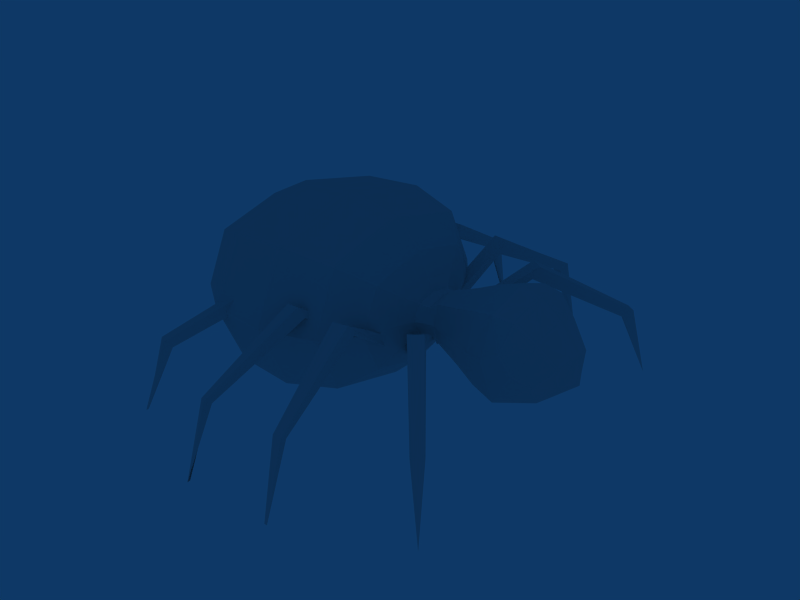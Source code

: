 # Source: spider_queen.blend  (saved by Blender 2.41.0; exported with 4.5.12 LTS)
import bpy
from mathutils import Matrix  # noqa: F401  (used for matrix-valued properties, if any)

bpy.ops.wm.read_factory_settings(use_empty=True)
scene = bpy.context.scene
scene.name = 'Scene'

# ---- collections
col_collection_1 = bpy.data.collections.new('Collection 1'); scene.collection.children.link(col_collection_1)
col_collection_1.hide_render = True
col_collection_1.hide_viewport = True
col_collection_2 = bpy.data.collections.new('Collection 2'); scene.collection.children.link(col_collection_2)
col_collection_3 = bpy.data.collections.new('Collection 3'); scene.collection.children.link(col_collection_3)

# ---- world
world_world = bpy.data.worlds.new('World'); scene.world = world_world
world_world.color = (0.05656, 0.2208, 0.4)
world_world.use_sun_shadow = False
world_world.sun_shadow_jitter_overblur = 0.0
world_world.cycles.sampling_method = 'MANUAL'
world_world.cycles.sample_map_resolution = 256

# ---- meshes
me_meshcorpse = bpy.data.meshes.new('MeshCorpse')
me_meshcorpse.from_pydata([(-0.1092, 0.1708, -0.5047), (0.09684, 0.1708, -0.5047), (-0.06395, 0.03467, -0.5684), (0.05827, 0.03467, -0.5684), (-0.1622, 0.07304, -0.4604), (-0.1316, 0.2272, -0.4437), (0.1176, 0.2272, -0.4437), (0.1494, 0.07304, -0.4604), (-0.006105, 0.2034, -0.5194), (-0.08003, 0.1004, -0.5683), (0.07247, 0.1004, -0.5683), (-0.001744, 0.029, -0.5999), (-0.006977, 0.2575, -0.4497), (-0.1803, 0.1362, -0.4259), (-0.1297, 0.044, -0.5165), (-0.003488, 0.1192, -0.5856), (0.1664, 0.1362, -0.4259), (0.1203, 0.044, -0.5165), (0.1203, 0.044, -0.5165), (0.005097, 0.3165, 0.6184), (-0.003488, -0.04325, -0.5141), (-0.1297, 0.044, -0.5165), (-0.008602, -0.07075, -0.3034), (0.1523, 0.09338, -0.3034), (-0.008602, 0.2575, -0.3034), (-0.1695, 0.09337, -0.3034), (-0.008602, 0.005625, -0.1279), (-0.09733, 0.09338, -0.1279), (-0.008602, 0.1811, -0.1279), (0.08012, 0.09337, -0.1279), (-0.2607, 0.09374, -0.006568), (0.003367, 0.2858, -0.006568), (0.2674, 0.09374, -0.006568), (0.003367, -0.09833, -0.006568), (-0.001462, 0.02638, -0.06352), (0.09419, 0.09374, -0.06352), (-0.09712, 0.09374, -0.06352), (-0.001462, 0.1611, -0.06352), (0.005097, 0.4134, 0.2654), (0.4412, 0.09498, 0.2654), (-0.431, 0.09498, 0.2654), (0.005097, -0.2234, 0.2654), (0.005097, 0.08806, 0.7429), (0.3152, 0.09152, 0.6184), (0.005097, -0.1334, 0.6184), (-0.305, 0.09152, 0.6184), (-0.001744, 0.029, -0.5999), (0.08872, -0.02144, -0.5147), (0.1121, -0.02972, -0.3034), (-0.09628, -0.02144, -0.5147), (-0.006511, -0.08175, -0.3935), (-0.009414, -0.03378, -0.2222), (-0.1293, -0.02972, -0.3034), (0.1737, 0.1049, -0.3714), (0.1164, 0.09256, -0.2222), (0.1121, 0.2165, -0.3034), (-0.1884, 0.1049, -0.3714), (-0.007383, 0.277, -0.3774), (-0.1352, 0.09256, -0.2222), (-0.009414, 0.2189, -0.2222), (-0.1293, 0.2165, -0.3034), (0.1518, 0.09313, -0.04256), (0.001294, -0.01499, -0.04256), (0.001294, 0.2012, -0.04256), (-0.1492, 0.09313, -0.04256), (0.07028, 0.04322, -0.06352), (0.07028, 0.1443, -0.06352), (0.08536, 0.09427, -0.0985), (-0.0732, 0.04322, -0.06352), (-0.004348, 0.03164, -0.0985), (-0.0732, 0.1443, -0.06352), (-0.004348, 0.1569, -0.0985), (-0.09406, 0.09427, -0.0985), (0.3832, 0.09467, 0.08316), (0.004665, 0.3711, 0.08316), (0.004665, -0.1818, 0.08316), (-0.3739, 0.09467, 0.08316), (0.3321, 0.3338, 0.2654), (0.2377, 0.2602, 0.6184), (0.3321, -0.1438, 0.2654), (0.4242, 0.09411, 0.4678), (0.1601, 0.08892, 0.7118), (0.2377, -0.07719, 0.6184), (-0.3219, 0.3338, 0.2654), (0.005097, 0.3995, 0.4678), (-0.3219, -0.1438, 0.2654), (0.005097, -0.2113, 0.4678), (-0.414, 0.09411, 0.4678), (0.005097, -0.02269, 0.7118), (-0.2275, -0.07719, 0.6184), (0.005097, 0.2005, 0.7118), (-0.2275, 0.2602, 0.6184), (-0.1499, 0.08892, 0.7118), (0.05794, 0.02756, -0.1279), (-0.07515, 0.02756, -0.1279), (-0.07515, 0.1592, -0.1279), (0.05794, 0.1592, -0.1279), (-0.1947, -0.05031, -0.006568), (-0.1947, 0.2378, -0.006568), (0.2014, 0.2378, -0.006568), (0.2014, -0.05031, -0.006568), (0.05827, 0.03467, -0.5684), (-0.06395, 0.03467, -0.5684), (0.1409, -0.04178, -0.3957), (0.08492, -0.002195, -0.2222), (-0.1544, -0.04178, -0.3957), (-0.1037, -0.002195, -0.2222), (0.1271, 0.234, -0.3759), (0.08492, 0.1873, -0.2222), (-0.1418, 0.234, -0.3759), (-0.1037, 0.1873, -0.2222), (0.1142, 0.01204, -0.04256), (0.1142, 0.1742, -0.04256), (-0.1116, 0.01204, -0.04256), (-0.1116, 0.1742, -0.04256), (0.06294, 0.04729, -0.0985), (0.06294, 0.1412, -0.0985), (-0.07163, 0.04729, -0.0985), (-0.07163, 0.1412, -0.0985), (0.2886, 0.302, 0.08316), (0.2886, -0.1127, 0.08316), (-0.2792, 0.302, 0.08316), (-0.2792, -0.1127, 0.08316), (0.3194, 0.3232, 0.4678), (0.1429, 0.1892, 0.6876), (0.3194, -0.1349, 0.4678), (0.1429, -0.009997, 0.6876), (-0.3092, 0.3232, 0.4678), (-0.3092, -0.1349, 0.4678), (-0.1327, -0.009997, 0.6876), (-0.1327, 0.1892, 0.6876)], [], [(17, 3, 10), (14, 9, 2), (0, 5, 12, 8), (12, 6, 1, 8), (0, 4, 13, 5), (0, 9, 14, 4), (15, 8, 1, 10), (0, 8, 15, 9), (15, 11, 2, 9), (15, 10, 3, 11), (16, 7, 1, 6), (17, 10, 1, 7), (18, 7, 103, 47), (16, 53, 103, 7), (16, 6, 107, 53), (19, 78, 123, 84), (19, 84, 127, 91), (19, 91, 130, 90), (19, 90, 124, 78), (20, 49, 102, 46), (20, 46, 101, 47), (20, 47, 103, 50), (20, 50, 105, 49), (21, 49, 105, 4), (13, 4, 105, 56), (13, 56, 109, 5), (12, 5, 109, 57), (12, 57, 107, 6), (22, 52, 105, 50), (22, 50, 103, 48), (22, 48, 104, 51), (22, 51, 106, 52), (23, 48, 103, 53), (23, 53, 107, 55), (23, 55, 108, 54), (23, 54, 104, 48), (24, 55, 107, 57), (24, 57, 109, 60), (24, 60, 110, 59), (24, 59, 108, 55), (25, 60, 109, 56), (25, 56, 105, 52), (25, 52, 106, 58), (25, 58, 110, 60), (26, 93, 115, 69), (26, 69, 117, 94), (26, 94, 106, 51), (26, 51, 104, 93), (27, 94, 117, 72), (27, 72, 118, 95), (27, 95, 110, 58), (27, 58, 106, 94), (28, 95, 118, 71), (28, 71, 116, 96), (28, 96, 108, 59), (28, 59, 110, 95), (29, 96, 116, 67), (29, 67, 115, 93), (29, 93, 104, 54), (29, 54, 108, 96), (30, 98, 114, 64), (30, 64, 113, 97), (30, 97, 122, 76), (30, 76, 121, 98), (31, 99, 112, 63), (31, 63, 114, 98), (31, 98, 121, 74), (31, 74, 119, 99), (32, 100, 111, 61), (32, 61, 112, 99), (32, 99, 119, 73), (32, 73, 120, 100), (33, 97, 113, 62), (33, 62, 111, 100), (33, 100, 120, 75), (33, 75, 122, 97), (34, 65, 111, 62), (34, 62, 113, 68), (34, 68, 117, 69), (34, 69, 115, 65), (35, 66, 112, 61), (35, 61, 111, 65), (35, 65, 115, 67), (35, 67, 116, 66), (36, 68, 113, 64), (36, 64, 114, 70), (36, 70, 118, 72), (36, 72, 117, 68), (37, 70, 114, 63), (37, 63, 112, 66), (37, 66, 116, 71), (37, 71, 118, 70), (38, 77, 119, 74), (38, 74, 121, 83), (38, 83, 127, 84), (38, 84, 123, 77), (39, 79, 120, 73), (39, 73, 119, 77), (39, 77, 123, 80), (39, 80, 125, 79), (40, 83, 121, 76), (40, 76, 122, 85), (40, 85, 128, 87), (40, 87, 127, 83), (41, 85, 122, 75), (41, 75, 120, 79), (41, 79, 125, 86), (41, 86, 128, 85), (42, 81, 124, 90), (42, 90, 130, 92), (42, 92, 129, 88), (42, 88, 126, 81), (43, 82, 125, 80), (43, 80, 123, 78), (43, 78, 124, 81), (43, 81, 126, 82), (44, 89, 128, 86), (44, 86, 125, 82), (44, 82, 126, 88), (44, 88, 129, 89), (45, 91, 127, 87), (45, 87, 128, 89), (45, 89, 129, 92), (45, 92, 130, 91), (21, 102, 49), (18, 47, 101), (7, 4, 14), (17, 7, 14), (17, 14, 2), (3, 17, 2), (3, 2, 11), (7, 21, 4), (18, 21, 7), (18, 102, 21), (101, 102, 18), (101, 46, 102)])
_uv = me_meshcorpse.uv_layers.new(name='UVMap')
_uv.uv.foreach_set('vector', [0.6929, 0.544, 0.6308, 0.5347, 0.645, 0.6004, 0.4429, 0.544, 0.4925, 0.6004, 0.5086, 0.5347, 0.4633, 0.6708, 0.441, 0.7272, 0.5655, 0.7575, 0.5664, 0.7034, 0.5655, 0.7575, 0.6901, 0.7272, 0.6694, 0.6708, 0.5664, 0.7034, 0.6708, 0.3353, 0.573, 0.3796, 0.6362, 0.4141, 0.7272, 0.3963, 0.6708, 0.3353, 0.6004, 0.2717, 0.544, 0.3235, 0.573, 0.3796, 0.569, 0.6192, 0.5664, 0.7034, 0.6694, 0.6708, 0.645, 0.6004, 0.4633, 0.6708, 0.5664, 0.7034, 0.569, 0.6192, 0.4925, 0.6004, 0.569, 0.6192, 0.5708, 0.529, 0.5086, 0.5347, 0.4925, 0.6004, 0.569, 0.6192, 0.645, 0.6004, 0.6308, 0.5347, 0.5708, 0.529, 0.6362, 0.4141, 0.573, 0.3796, 0.6708, 0.3353, 0.7272, 0.3963, 0.544, 0.3235, 0.6004, 0.2717, 0.6708, 0.3353, 0.573, 0.3796, 0.544, 0.3235, 0.573, 0.3796, 0.4582, 0.4443, 0.4786, 0.3253, 0.6362, 0.4141, 0.6049, 0.4686, 0.4582, 0.4443, 0.573, 0.3796, 0.6362, 0.4141, 0.7272, 0.3963, 0.734, 0.4641, 0.6049, 0.4686, 0.5725, 0.516, 0.7405, 0.516, 0.7996, 0.3637, 0.5725, 0.3637, 0.5725, 0.516, 0.5725, 0.3637, 0.3455, 0.3637, 0.4045, 0.516, 0.5725, 0.819, 0.4045, 0.7621, 0.473, 0.6903, 0.5725, 0.7018, 0.5725, 0.819, 0.5725, 0.7018, 0.6721, 0.6903, 0.7405, 0.7621, 0.569, 0.4568, 0.4762, 0.4786, 0.5086, 0.5347, 0.5708, 0.529, 0.569, 0.3259, 0.5708, 0.2401, 0.6308, 0.2716, 0.6612, 0.3253, 0.569, 0.3259, 0.6612, 0.3253, 0.7134, 0.4443, 0.566, 0.4465, 0.569, 0.3259, 0.566, 0.4465, 0.4182, 0.4443, 0.4762, 0.3253, 0.544, 0.3235, 0.4786, 0.3253, 0.4582, 0.4443, 0.573, 0.3796, 0.6362, 0.4141, 0.573, 0.3796, 0.4582, 0.4443, 0.6049, 0.4686, 0.6362, 0.4141, 0.6049, 0.4686, 0.734, 0.4641, 0.7272, 0.3963, 0.5655, 0.3903, 0.441, 0.3963, 0.4307, 0.4641, 0.5651, 0.4626, 0.5655, 0.3903, 0.5651, 0.4626, 0.6996, 0.4641, 0.6901, 0.3963, 0.5639, 0.5366, 0.4433, 0.5366, 0.4182, 0.4443, 0.566, 0.4465, 0.5639, 0.5366, 0.566, 0.4465, 0.7134, 0.4443, 0.6846, 0.5366, 0.5639, 0.5366, 0.6846, 0.5366, 0.6574, 0.6178, 0.5631, 0.6178, 0.5639, 0.5366, 0.5631, 0.6178, 0.4688, 0.6178, 0.4433, 0.5366, 0.5934, 0.5366, 0.4703, 0.5366, 0.4582, 0.4443, 0.6049, 0.4686, 0.5934, 0.5366, 0.6049, 0.4686, 0.734, 0.4641, 0.7165, 0.5366, 0.5934, 0.5366, 0.7165, 0.5366, 0.6873, 0.6178, 0.5926, 0.6178, 0.5934, 0.5366, 0.5926, 0.6178, 0.4978, 0.6178, 0.4703, 0.5366, 0.5639, 0.5366, 0.6846, 0.5366, 0.6996, 0.4641, 0.5651, 0.4626, 0.5639, 0.5366, 0.5651, 0.4626, 0.4307, 0.4641, 0.4433, 0.5366, 0.5639, 0.5366, 0.4433, 0.5366, 0.4688, 0.6178, 0.5631, 0.6178, 0.5639, 0.5366, 0.5631, 0.6178, 0.6574, 0.6178, 0.6846, 0.5366, 0.5934, 0.5366, 0.7165, 0.5366, 0.734, 0.4641, 0.6049, 0.4686, 0.5934, 0.5366, 0.6049, 0.4686, 0.4582, 0.4443, 0.4703, 0.5366, 0.5934, 0.5366, 0.4703, 0.5366, 0.4978, 0.6178, 0.5926, 0.6178, 0.5934, 0.5366, 0.5926, 0.6178, 0.6873, 0.6178, 0.7165, 0.5366, 0.5639, 0.7121, 0.6305, 0.7121, 0.6143, 0.791, 0.5657, 0.791, 0.5639, 0.7121, 0.5657, 0.791, 0.5171, 0.791, 0.4974, 0.7121, 0.5639, 0.7121, 0.4974, 0.7121, 0.4688, 0.6178, 0.5631, 0.6178, 0.5639, 0.7121, 0.5631, 0.6178, 0.6574, 0.6178, 0.6305, 0.7121, 0.5934, 0.7121, 0.5276, 0.7121, 0.5468, 0.791, 0.5943, 0.791, 0.5934, 0.7121, 0.5943, 0.791, 0.6418, 0.791, 0.6592, 0.7121, 0.5934, 0.7121, 0.6592, 0.7121, 0.6873, 0.6178, 0.5926, 0.6178, 0.5934, 0.7121, 0.5926, 0.6178, 0.4978, 0.6178, 0.5276, 0.7121, 0.5639, 0.7121, 0.4974, 0.7121, 0.5171, 0.791, 0.5657, 0.791, 0.5639, 0.7121, 0.5657, 0.791, 0.6143, 0.791, 0.6305, 0.7121, 0.5639, 0.7121, 0.6305, 0.7121, 0.6574, 0.6178, 0.5631, 0.6178, 0.5639, 0.7121, 0.5631, 0.6178, 0.4688, 0.6178, 0.4974, 0.7121, 0.5934, 0.7121, 0.6592, 0.7121, 0.6418, 0.791, 0.5943, 0.791, 0.5934, 0.7121, 0.5943, 0.791, 0.5468, 0.791, 0.5276, 0.7121, 0.5934, 0.7121, 0.5276, 0.7121, 0.4978, 0.6178, 0.5926, 0.6178, 0.5934, 0.7121, 0.5926, 0.6178, 0.6873, 0.6178, 0.6592, 0.7121, 0.3805, 0.5938, 0.4282, 0.7394, 0.4882, 0.6751, 0.4611, 0.5931, 0.3805, 0.5938, 0.4611, 0.5931, 0.4882, 0.5111, 0.4282, 0.4481, 0.5938, 0.884, 0.4481, 0.884, 0.385, 0.9747, 0.5947, 0.9747, 0.5938, 0.884, 0.5947, 0.9747, 0.8044, 0.9747, 0.7394, 0.884, 0.5713, 0.788, 0.7143, 0.7394, 0.6513, 0.6751, 0.5698, 0.7025, 0.5713, 0.788, 0.5698, 0.7025, 0.4882, 0.6751, 0.4282, 0.7394, 0.5713, 0.884, 0.4282, 0.884, 0.3671, 0.9747, 0.5722, 0.9747, 0.5713, 0.884, 0.5722, 0.9747, 0.7773, 0.9747, 0.7143, 0.884, 0.762, 0.5938, 0.7143, 0.4481, 0.6513, 0.5111, 0.6785, 0.5931, 0.762, 0.5938, 0.6785, 0.5931, 0.6513, 0.6751, 0.7143, 0.7394, 0.5938, 0.884, 0.7394, 0.884, 0.8044, 0.9747, 0.5947, 0.9747, 0.5938, 0.884, 0.5947, 0.9747, 0.385, 0.9747, 0.4481, 0.884, 0.5713, 0.3995, 0.4282, 0.4481, 0.4882, 0.5111, 0.5698, 0.4838, 0.5713, 0.3995, 0.5698, 0.4838, 0.6513, 0.5111, 0.7143, 0.4481, 0.5713, 0.884, 0.7143, 0.884, 0.7773, 0.9747, 0.5722, 0.9747, 0.5713, 0.884, 0.5722, 0.9747, 0.3671, 0.9747, 0.4282, 0.884, 0.5678, 0.5256, 0.6196, 0.5427, 0.6513, 0.5111, 0.5698, 0.4838, 0.5678, 0.5256, 0.5698, 0.4838, 0.4882, 0.5111, 0.516, 0.5427, 0.5678, 0.8264, 0.516, 0.8264, 0.5171, 0.791, 0.5657, 0.791, 0.5678, 0.8264, 0.5657, 0.791, 0.6143, 0.791, 0.6196, 0.8264, 0.6369, 0.5938, 0.6196, 0.6448, 0.6513, 0.6751, 0.6785, 0.5931, 0.6369, 0.5938, 0.6785, 0.5931, 0.6513, 0.5111, 0.6196, 0.5427, 0.5938, 0.8264, 0.5427, 0.8264, 0.5468, 0.791, 0.5943, 0.791, 0.5938, 0.8264, 0.5943, 0.791, 0.6418, 0.791, 0.6448, 0.8264, 0.4987, 0.5938, 0.516, 0.5427, 0.4882, 0.5111, 0.4611, 0.5931, 0.4987, 0.5938, 0.4611, 0.5931, 0.4882, 0.6751, 0.516, 0.6448, 0.5938, 0.8264, 0.6448, 0.8264, 0.6418, 0.791, 0.5943, 0.791, 0.5938, 0.8264, 0.5943, 0.791, 0.5468, 0.791, 0.5427, 0.8264, 0.5678, 0.6619, 0.516, 0.6448, 0.4882, 0.6751, 0.5698, 0.7025, 0.5678, 0.6619, 0.5698, 0.7025, 0.6513, 0.6751, 0.6196, 0.6448, 0.5678, 0.8264, 0.6196, 0.8264, 0.6143, 0.791, 0.5657, 0.791, 0.5678, 0.8264, 0.5657, 0.791, 0.5171, 0.791, 0.516, 0.8264, 0.5725, 0.159, 0.8088, 0.159, 0.7773, -0.02525, 0.5722, -0.02525, 0.5725, 0.159, 0.5722, -0.02525, 0.3671, -0.02525, 0.3363, 0.159, 0.5725, 0.159, 0.3363, 0.159, 0.3455, 0.3637, 0.5725, 0.3637, 0.5725, 0.159, 0.5725, 0.3637, 0.7996, 0.3637, 0.8088, 0.159, 0.595, 0.159, 0.3535, 0.159, 0.385, -0.02525, 0.5947, -0.02525, 0.595, 0.159, 0.5947, -0.02525, 0.8044, -0.02525, 0.8365, 0.159, 0.595, 0.159, 0.8365, 0.159, 0.8258, 0.3637, 0.5941, 0.3637, 0.595, 0.159, 0.5941, 0.3637, 0.3625, 0.3637, 0.3535, 0.159, 0.595, 0.159, 0.8365, 0.159, 0.8044, -0.02525, 0.5947, -0.02525, 0.595, 0.159, 0.5947, -0.02525, 0.385, -0.02525, 0.3535, 0.159, 0.595, 0.159, 0.3535, 0.159, 0.3625, 0.3637, 0.5941, 0.3637, 0.595, 0.159, 0.5941, 0.3637, 0.8258, 0.3637, 0.8365, 0.159, 0.5725, 0.159, 0.3363, 0.159, 0.3671, -0.02525, 0.5722, -0.02525, 0.5725, 0.159, 0.5722, -0.02525, 0.7773, -0.02525, 0.8088, 0.159, 0.5725, 0.159, 0.8088, 0.159, 0.7996, 0.3637, 0.5725, 0.3637, 0.5725, 0.159, 0.5725, 0.3637, 0.3455, 0.3637, 0.3363, 0.159, 0.5725, 0.588, 0.6845, 0.5889, 0.6721, 0.6903, 0.5725, 0.7018, 0.5725, 0.588, 0.5725, 0.7018, 0.473, 0.6903, 0.4605, 0.5889, 0.5725, 0.588, 0.4605, 0.5889, 0.473, 0.4888, 0.5725, 0.476, 0.5725, 0.588, 0.5725, 0.476, 0.6721, 0.4888, 0.6845, 0.5889, 0.5915, 0.516, 0.4209, 0.516, 0.3625, 0.3637, 0.5941, 0.3637, 0.5915, 0.516, 0.5941, 0.3637, 0.8258, 0.3637, 0.7621, 0.516, 0.7965, 0.5915, 0.7405, 0.7621, 0.6721, 0.6903, 0.6845, 0.5889, 0.7965, 0.5915, 0.6845, 0.5889, 0.6721, 0.4888, 0.7405, 0.4209, 0.5725, 0.516, 0.4045, 0.516, 0.3455, 0.3637, 0.5725, 0.3637, 0.5725, 0.516, 0.5725, 0.3637, 0.7996, 0.3637, 0.7405, 0.516, 0.5725, 0.364, 0.7405, 0.4209, 0.6721, 0.4888, 0.5725, 0.476, 0.5725, 0.364, 0.5725, 0.476, 0.473, 0.4888, 0.4045, 0.4209, 0.5915, 0.516, 0.7621, 0.516, 0.8258, 0.3637, 0.5941, 0.3637, 0.5915, 0.516, 0.5941, 0.3637, 0.3625, 0.3637, 0.4209, 0.516, 0.3485, 0.5915, 0.4045, 0.4209, 0.473, 0.4888, 0.4605, 0.5889, 0.3485, 0.5915, 0.4605, 0.5889, 0.473, 0.6903, 0.4045, 0.7621, 0.4429, 0.544, 0.5086, 0.5347, 0.4762, 0.4786, 0.6929, 0.544, 0.6612, 0.4786, 0.6308, 0.5347, 0.722, 0.3796, 0.4103, 0.3796, 0.4429, 0.3235, 0.6929, 0.3235, 0.722, 0.3796, 0.4429, 0.3235, 0.6929, 0.3235, 0.4429, 0.3235, 0.5086, 0.2716, 0.6308, 0.2716, 0.6929, 0.3235, 0.5086, 0.2716, 0.6308, 0.2716, 0.5086, 0.2716, 0.5708, 0.2401, 0.722, 0.3796, 0.4429, 0.3235, 0.4103, 0.3796, 0.6929, 0.3235, 0.4429, 0.3235, 0.722, 0.3796, 0.6929, 0.3235, 0.5086, 0.2716, 0.4429, 0.3235, 0.6308, 0.2716, 0.5086, 0.2716, 0.6929, 0.3235, 0.6308, 0.2716, 0.5708, 0.2401, 0.5086, 0.2716])
_ca = me_meshcorpse.color_attributes.new('Col', 'BYTE_COLOR', 'CORNER')
_ca.data.foreach_set('color', [0.4287, 0.6172, 0.2831, 1.0, 0.4287, 0.6172, 0.2831, 1.0, 0.4287, 0.6172, 0.2831, 1.0, 0.4287, 0.6172, 0.2831, 1.0, 0.4287, 0.6172, 0.2831, 1.0, 0.4287, 0.6172, 0.2831, 1.0, 0.4287, 0.6172, 0.2831, 1.0, 0.4287, 0.6172, 0.2831, 1.0, 0.4287, 0.6172, 0.2831, 1.0, 0.4287, 0.6172, 0.2831, 1.0, 0.4287, 0.6172, 0.2831, 1.0, 0.4287, 0.6172, 0.2831, 1.0, 0.4287, 0.6172, 0.2831, 1.0, 0.4287, 0.6172, 0.2831, 1.0, 0.4287, 0.6172, 0.2831, 1.0, 0.4287, 0.6172, 0.2831, 1.0, 0.4287, 0.6172, 0.2831, 1.0, 0.4287, 0.6172, 0.2831, 1.0, 0.4287, 0.6172, 0.2831, 1.0, 0.4287, 0.6172, 0.2831, 1.0, 0.4287, 0.6172, 0.2831, 1.0, 0.4287, 0.6172, 0.2831, 1.0, 0.4287, 0.6172, 0.2831, 1.0, 0.4287, 0.6172, 0.2831, 1.0, 0.4287, 0.6172, 0.2831, 1.0, 0.4287, 0.6172, 0.2831, 1.0, 0.4287, 0.6172, 0.2831, 1.0, 0.4287, 0.6172, 0.2831, 1.0, 0.4287, 0.6172, 0.2831, 1.0, 0.4287, 0.6172, 0.2831, 1.0, 0.4287, 0.6172, 0.2831, 1.0, 0.4287, 0.6172, 0.2831, 1.0, 0.4287, 0.6172, 0.2831, 1.0, 0.4287, 0.6172, 0.2831, 1.0, 0.4287, 0.6172, 0.2831, 1.0, 0.4287, 0.6172, 0.2831, 1.0, 0.4287, 0.6172, 0.2831, 1.0, 0.4287, 0.6172, 0.2831, 1.0, 0.4287, 0.6172, 0.2831, 1.0, 0.4287, 0.6172, 0.2831, 1.0, 0.4287, 0.6172, 0.2831, 1.0, 0.4287, 0.6172, 0.2831, 1.0, 0.4287, 0.6172, 0.2831, 1.0, 0.4287, 0.6172, 0.2831, 1.0, 0.4287, 0.6172, 0.2831, 1.0, 0.4287, 0.6172, 0.2831, 1.0, 0.4287, 0.6172, 0.2831, 1.0, 0.4287, 0.6172, 0.2831, 1.0, 0.4287, 0.6172, 0.2831, 1.0, 0.4287, 0.6172, 0.2831, 1.0, 0.4287, 0.6172, 0.2831, 1.0, 0.4287, 0.6172, 0.2831, 1.0, 0.4287, 0.6172, 0.2831, 1.0, 0.4287, 0.6172, 0.2831, 1.0, 0.4287, 0.6172, 0.2831, 1.0, 0.4287, 0.6172, 0.2831, 1.0, 0.4287, 0.6172, 0.2831, 1.0, 0.4287, 0.6172, 0.2831, 1.0, 0.4287, 0.6172, 0.2831, 1.0, 0.4287, 0.6172, 0.2831, 1.0, 0.4287, 0.6172, 0.2831, 1.0, 0.4287, 0.6172, 0.2831, 1.0, 0.4287, 0.6172, 0.2831, 1.0, 0.4287, 0.6172, 0.2831, 1.0, 0.4287, 0.6172, 0.2831, 1.0, 0.4287, 0.6172, 0.2831, 1.0, 0.4287, 0.6172, 0.2831, 1.0, 0.4287, 0.6172, 0.2831, 1.0, 0.4287, 0.6172, 0.2831, 1.0, 0.4287, 0.6172, 0.2831, 1.0, 0.4287, 0.6172, 0.2831, 1.0, 0.4287, 0.6172, 0.2831, 1.0, 0.4287, 0.6172, 0.2831, 1.0, 0.4287, 0.6172, 0.2831, 1.0, 0.4287, 0.6172, 0.2831, 1.0, 0.4287, 0.6172, 0.2831, 1.0, 0.4287, 0.6172, 0.2831, 1.0, 0.4287, 0.6172, 0.2831, 1.0, 0.4287, 0.6172, 0.2831, 1.0, 0.4287, 0.6172, 0.2831, 1.0, 0.4287, 0.6172, 0.2831, 1.0, 0.4287, 0.6172, 0.2831, 1.0, 0.4287, 0.6172, 0.2831, 1.0, 0.4287, 0.6172, 0.2831, 1.0, 0.4287, 0.6172, 0.2831, 1.0, 0.4287, 0.6172, 0.2831, 1.0, 0.4287, 0.6172, 0.2831, 1.0, 0.4287, 0.6172, 0.2831, 1.0, 0.4287, 0.6172, 0.2831, 1.0, 0.4287, 0.6172, 0.2831, 1.0, 0.4287, 0.6172, 0.2831, 1.0, 0.4287, 0.6172, 0.2831, 1.0, 0.4287, 0.6172, 0.2831, 1.0, 0.4287, 0.6172, 0.2831, 1.0, 0.4287, 0.6172, 0.2831, 1.0, 0.4287, 0.6172, 0.2831, 1.0, 0.4287, 0.6172, 0.2831, 1.0, 0.4287, 0.6172, 0.2831, 1.0, 0.4287, 0.6172, 0.2831, 1.0, 0.4287, 0.6172, 0.2831, 1.0, 0.4287, 0.6172, 0.2831, 1.0, 0.4287, 0.6172, 0.2831, 1.0, 0.4287, 0.6172, 0.2831, 1.0, 0.4287, 0.6172, 0.2831, 1.0, 0.4287, 0.6172, 0.2831, 1.0, 0.4287, 0.6172, 0.2831, 1.0, 0.4287, 0.6172, 0.2831, 1.0, 0.4287, 0.6172, 0.2831, 1.0, 0.4287, 0.6172, 0.2831, 1.0, 0.4287, 0.6172, 0.2831, 1.0, 0.4287, 0.6172, 0.2831, 1.0, 0.4287, 0.6172, 0.2831, 1.0, 0.4287, 0.6172, 0.2831, 1.0, 0.4287, 0.6172, 0.2831, 1.0, 0.4287, 0.6172, 0.2831, 1.0, 0.4287, 0.6172, 0.2831, 1.0, 0.4287, 0.6172, 0.2831, 1.0, 0.4287, 0.6172, 0.2831, 1.0, 0.4287, 0.6172, 0.2831, 1.0, 0.4287, 0.6172, 0.2831, 1.0, 0.4287, 0.6172, 0.2831, 1.0, 0.4287, 0.6172, 0.2831, 1.0, 0.4287, 0.6172, 0.2831, 1.0, 0.4287, 0.6172, 0.2831, 1.0, 0.4287, 0.6172, 0.2831, 1.0, 0.4287, 0.6172, 0.2831, 1.0, 0.4287, 0.6172, 0.2831, 1.0, 0.4287, 0.6172, 0.2831, 1.0, 0.4287, 0.6172, 0.2831, 1.0, 0.4287, 0.6172, 0.2831, 1.0, 0.4287, 0.6172, 0.2831, 1.0, 0.4287, 0.6172, 0.2831, 1.0, 0.4287, 0.6172, 0.2831, 1.0, 0.4287, 0.6172, 0.2831, 1.0, 0.4287, 0.6172, 0.2831, 1.0, 0.4287, 0.6172, 0.2831, 1.0, 0.4287, 0.6172, 0.2831, 1.0, 0.4287, 0.6172, 0.2831, 1.0, 0.4287, 0.6172, 0.2831, 1.0, 0.4287, 0.6172, 0.2831, 1.0, 0.4287, 0.6172, 0.2831, 1.0, 0.4287, 0.6172, 0.2831, 1.0, 0.4287, 0.6172, 0.2831, 1.0, 0.4287, 0.6172, 0.2831, 1.0, 0.4287, 0.6172, 0.2831, 1.0, 0.4287, 0.6172, 0.2831, 1.0, 0.4287, 0.6172, 0.2831, 1.0, 0.4287, 0.6172, 0.2831, 1.0, 0.4287, 0.6172, 0.2831, 1.0, 0.4287, 0.6172, 0.2831, 1.0, 0.4287, 0.6172, 0.2831, 1.0, 0.4287, 0.6172, 0.2831, 1.0, 0.4287, 0.6172, 0.2831, 1.0, 0.4287, 0.6172, 0.2831, 1.0, 0.4287, 0.6172, 0.2831, 1.0, 0.4287, 0.6172, 0.2831, 1.0, 0.4287, 0.6172, 0.2831, 1.0, 0.4287, 0.6172, 0.2831, 1.0, 0.4287, 0.6172, 0.2831, 1.0, 0.4287, 0.6172, 0.2831, 1.0, 0.4287, 0.6172, 0.2831, 1.0, 0.4287, 0.6172, 0.2831, 1.0, 0.4287, 0.6172, 0.2831, 1.0, 0.4287, 0.6172, 0.2831, 1.0, 0.4287, 0.6172, 0.2831, 1.0, 0.4287, 0.6172, 0.2831, 1.0, 0.4287, 0.6172, 0.2831, 1.0, 0.4287, 0.6172, 0.2831, 1.0, 0.4287, 0.6172, 0.2831, 1.0, 0.4287, 0.6172, 0.2831, 1.0, 0.4287, 0.6172, 0.2831, 1.0, 0.4287, 0.6172, 0.2831, 1.0, 0.4287, 0.6172, 0.2831, 1.0, 0.4287, 0.6172, 0.2831, 1.0, 0.4287, 0.6172, 0.2831, 1.0, 0.4287, 0.6172, 0.2831, 1.0, 0.4287, 0.6172, 0.2831, 1.0, 0.4287, 0.6172, 0.2831, 1.0, 0.4287, 0.6172, 0.2831, 1.0, 0.4287, 0.6172, 0.2831, 1.0, 0.4287, 0.6172, 0.2831, 1.0, 0.4287, 0.6172, 0.2831, 1.0, 0.4287, 0.6172, 0.2831, 1.0, 0.4287, 0.6172, 0.2831, 1.0, 0.4287, 0.6172, 0.2831, 1.0, 0.4287, 0.6172, 0.2831, 1.0, 0.4287, 0.6172, 0.2831, 1.0, 0.4287, 0.6172, 0.2831, 1.0, 0.4287, 0.6172, 0.2831, 1.0, 0.4287, 0.6172, 0.2831, 1.0, 0.4287, 0.6172, 0.2831, 1.0, 0.4287, 0.6172, 0.2831, 1.0, 0.4287, 0.6172, 0.2831, 1.0, 0.4287, 0.6172, 0.2831, 1.0, 0.4287, 0.6172, 0.2831, 1.0, 0.4287, 0.6172, 0.2831, 1.0, 0.4287, 0.6172, 0.2831, 1.0, 0.4287, 0.6172, 0.2831, 1.0, 0.4287, 0.6172, 0.2831, 1.0, 0.4287, 0.6172, 0.2831, 1.0, 0.4287, 0.6172, 0.2831, 1.0, 0.4287, 0.6172, 0.2831, 1.0, 0.4287, 0.6172, 0.2831, 1.0, 0.4287, 0.6172, 0.2831, 1.0, 0.4287, 0.6172, 0.2831, 1.0, 0.4287, 0.6172, 0.2831, 1.0, 0.4287, 0.6172, 0.2831, 1.0, 0.4287, 0.6172, 0.2831, 1.0, 0.4287, 0.6172, 0.2831, 1.0, 0.4287, 0.6172, 0.2831, 1.0, 0.4287, 0.6172, 0.2831, 1.0, 0.4287, 0.6172, 0.2831, 1.0, 0.4287, 0.6172, 0.2831, 1.0, 0.4287, 0.6172, 0.2831, 1.0, 0.4287, 0.6172, 0.2831, 1.0, 0.4287, 0.6172, 0.2831, 1.0, 0.4287, 0.6172, 0.2831, 1.0, 0.4287, 0.6172, 0.2831, 1.0, 0.4287, 0.6172, 0.2831, 1.0, 0.4287, 0.6172, 0.2831, 1.0, 0.4287, 0.6172, 0.2831, 1.0, 0.4287, 0.6172, 0.2831, 1.0, 0.4287, 0.6172, 0.2831, 1.0, 0.4287, 0.6172, 0.2831, 1.0, 0.4287, 0.6172, 0.2831, 1.0, 0.4287, 0.6172, 0.2831, 1.0, 0.4287, 0.6172, 0.2831, 1.0, 0.4287, 0.6172, 0.2831, 1.0, 0.4287, 0.6172, 0.2831, 1.0, 0.4287, 0.6172, 0.2831, 1.0, 0.4287, 0.6172, 0.2831, 1.0, 0.4287, 0.6172, 0.2831, 1.0, 0.4287, 0.6172, 0.2831, 1.0, 0.4287, 0.6172, 0.2831, 1.0, 0.4287, 0.6172, 0.2831, 1.0, 0.4287, 0.6172, 0.2831, 1.0, 0.4287, 0.6172, 0.2831, 1.0, 0.4287, 0.6172, 0.2831, 1.0, 0.4287, 0.6172, 0.2831, 1.0, 0.4287, 0.6172, 0.2831, 1.0, 0.4287, 0.6172, 0.2831, 1.0, 0.4287, 0.6172, 0.2831, 1.0, 0.4287, 0.6172, 0.2831, 1.0, 0.4287, 0.6172, 0.2831, 1.0, 0.4287, 0.6172, 0.2831, 1.0, 0.4287, 0.6172, 0.2831, 1.0, 0.4287, 0.6172, 0.2831, 1.0, 0.4287, 0.6172, 0.2831, 1.0, 0.4287, 0.6172, 0.2831, 1.0, 0.4287, 0.6172, 0.2831, 1.0, 0.4287, 0.6172, 0.2831, 1.0, 0.4287, 0.6172, 0.2831, 1.0, 0.4287, 0.6172, 0.2831, 1.0, 0.4287, 0.6172, 0.2831, 1.0, 0.4287, 0.6172, 0.2831, 1.0, 0.4287, 0.6172, 0.2831, 1.0, 0.4287, 0.6172, 0.2831, 1.0, 0.4287, 0.6172, 0.2831, 1.0, 0.4287, 0.6172, 0.2831, 1.0, 0.4287, 0.6172, 0.2831, 1.0, 0.4287, 0.6172, 0.2831, 1.0, 0.4287, 0.6172, 0.2831, 1.0, 0.4287, 0.6172, 0.2831, 1.0, 0.4287, 0.6172, 0.2831, 1.0, 0.4287, 0.6172, 0.2831, 1.0, 0.4287, 0.6172, 0.2831, 1.0, 0.4287, 0.6172, 0.2831, 1.0, 0.4287, 0.6172, 0.2831, 1.0, 0.4287, 0.6172, 0.2831, 1.0, 0.4287, 0.6172, 0.2831, 1.0, 0.4287, 0.6172, 0.2831, 1.0, 0.4287, 0.6172, 0.2831, 1.0, 0.4287, 0.6172, 0.2831, 1.0, 0.4287, 0.6172, 0.2831, 1.0, 0.4287, 0.6172, 0.2831, 1.0, 0.4287, 0.6172, 0.2831, 1.0, 0.4287, 0.6172, 0.2831, 1.0, 0.4287, 0.6172, 0.2831, 1.0, 0.4287, 0.6172, 0.2831, 1.0, 0.4287, 0.6172, 0.2831, 1.0, 0.4287, 0.6172, 0.2831, 1.0, 0.4287, 0.6172, 0.2831, 1.0, 0.4287, 0.6172, 0.2831, 1.0, 0.4287, 0.6172, 0.2831, 1.0, 0.4287, 0.6172, 0.2831, 1.0, 0.4287, 0.6172, 0.2831, 1.0, 0.4287, 0.6172, 0.2831, 1.0, 0.4287, 0.6172, 0.2831, 1.0, 0.4287, 0.6172, 0.2831, 1.0, 0.4287, 0.6172, 0.2831, 1.0, 0.4287, 0.6172, 0.2831, 1.0, 0.4287, 0.6172, 0.2831, 1.0, 0.4287, 0.6172, 0.2831, 1.0, 0.4287, 0.6172, 0.2831, 1.0, 0.4287, 0.6172, 0.2831, 1.0, 0.4287, 0.6172, 0.2831, 1.0, 0.4287, 0.6172, 0.2831, 1.0, 0.4287, 0.6172, 0.2831, 1.0, 0.4287, 0.6172, 0.2831, 1.0, 0.4287, 0.6172, 0.2831, 1.0, 0.4287, 0.6172, 0.2831, 1.0, 0.4287, 0.6172, 0.2831, 1.0, 0.4287, 0.6172, 0.2831, 1.0, 0.4287, 0.6172, 0.2831, 1.0, 0.4287, 0.6172, 0.2831, 1.0, 0.4287, 0.6172, 0.2831, 1.0, 0.4287, 0.6172, 0.2831, 1.0, 0.4287, 0.6172, 0.2831, 1.0, 0.4287, 0.6172, 0.2831, 1.0, 0.4287, 0.6172, 0.2831, 1.0, 0.4287, 0.6172, 0.2831, 1.0, 0.4287, 0.6172, 0.2831, 1.0, 0.4287, 0.6172, 0.2831, 1.0, 0.4287, 0.6172, 0.2831, 1.0, 0.4287, 0.6172, 0.2831, 1.0, 0.4287, 0.6172, 0.2831, 1.0, 0.4287, 0.6172, 0.2831, 1.0, 0.4287, 0.6172, 0.2831, 1.0, 0.4287, 0.6172, 0.2831, 1.0, 0.4287, 0.6172, 0.2831, 1.0, 0.4287, 0.6172, 0.2831, 1.0, 0.4287, 0.6172, 0.2831, 1.0, 0.4287, 0.6172, 0.2831, 1.0, 0.4287, 0.6172, 0.2831, 1.0, 0.4287, 0.6172, 0.2831, 1.0, 0.4287, 0.6172, 0.2831, 1.0, 0.4287, 0.6172, 0.2831, 1.0, 0.4287, 0.6172, 0.2831, 1.0, 0.4287, 0.6172, 0.2831, 1.0, 0.4287, 0.6172, 0.2831, 1.0, 0.4287, 0.6172, 0.2831, 1.0, 0.4287, 0.6172, 0.2831, 1.0, 0.4287, 0.6172, 0.2831, 1.0, 0.4287, 0.6172, 0.2831, 1.0, 0.4287, 0.6172, 0.2831, 1.0, 0.4287, 0.6172, 0.2831, 1.0, 0.4287, 0.6172, 0.2831, 1.0, 0.4287, 0.6172, 0.2831, 1.0, 0.4287, 0.6172, 0.2831, 1.0, 0.4287, 0.6172, 0.2831, 1.0, 0.4287, 0.6172, 0.2831, 1.0, 0.4287, 0.6172, 0.2831, 1.0, 0.4287, 0.6172, 0.2831, 1.0, 0.4287, 0.6172, 0.2831, 1.0, 0.4287, 0.6172, 0.2831, 1.0, 0.4287, 0.6172, 0.2831, 1.0, 0.4287, 0.6172, 0.2831, 1.0, 0.4287, 0.6172, 0.2831, 1.0, 0.4287, 0.6172, 0.2831, 1.0, 0.4287, 0.6172, 0.2831, 1.0, 0.4287, 0.6172, 0.2831, 1.0, 0.4287, 0.6172, 0.2831, 1.0, 0.4287, 0.6172, 0.2831, 1.0, 0.4287, 0.6172, 0.2831, 1.0, 0.4287, 0.6172, 0.2831, 1.0, 0.4287, 0.6172, 0.2831, 1.0, 0.4287, 0.6172, 0.2831, 1.0, 0.4287, 0.6172, 0.2831, 1.0, 0.4287, 0.6172, 0.2831, 1.0, 0.4287, 0.6172, 0.2831, 1.0, 0.4287, 0.6172, 0.2831, 1.0, 0.4287, 0.6172, 0.2831, 1.0, 0.4287, 0.6172, 0.2831, 1.0, 0.4287, 0.6172, 0.2831, 1.0, 0.4287, 0.6172, 0.2831, 1.0, 0.4287, 0.6172, 0.2831, 1.0, 0.4287, 0.6172, 0.2831, 1.0, 0.4287, 0.6172, 0.2831, 1.0, 0.4287, 0.6172, 0.2831, 1.0, 0.4287, 0.6172, 0.2831, 1.0, 0.4287, 0.6172, 0.2831, 1.0, 0.4287, 0.6172, 0.2831, 1.0, 0.4287, 0.6172, 0.2831, 1.0, 0.4287, 0.6172, 0.2831, 1.0, 0.4287, 0.6172, 0.2831, 1.0, 0.4287, 0.6172, 0.2831, 1.0, 0.4287, 0.6172, 0.2831, 1.0, 0.4287, 0.6172, 0.2831, 1.0, 0.4287, 0.6172, 0.2831, 1.0, 0.4287, 0.6172, 0.2831, 1.0, 0.4287, 0.6172, 0.2831, 1.0, 0.4287, 0.6172, 0.2831, 1.0, 0.4287, 0.6172, 0.2831, 1.0, 0.4287, 0.6172, 0.2831, 1.0, 0.4287, 0.6172, 0.2831, 1.0, 0.4287, 0.6172, 0.2831, 1.0, 0.4287, 0.6172, 0.2831, 1.0, 0.4287, 0.6172, 0.2831, 1.0, 0.4287, 0.6172, 0.2831, 1.0, 0.4287, 0.6172, 0.2831, 1.0, 0.4287, 0.6172, 0.2831, 1.0, 0.4287, 0.6172, 0.2831, 1.0, 0.4287, 0.6172, 0.2831, 1.0, 0.4287, 0.6172, 0.2831, 1.0, 0.4287, 0.6172, 0.2831, 1.0, 0.4287, 0.6172, 0.2831, 1.0, 0.4287, 0.6172, 0.2831, 1.0, 0.4287, 0.6172, 0.2831, 1.0, 0.4287, 0.6172, 0.2831, 1.0, 0.4287, 0.6172, 0.2831, 1.0, 0.4287, 0.6172, 0.2831, 1.0, 0.4287, 0.6172, 0.2831, 1.0, 0.4287, 0.6172, 0.2831, 1.0, 0.4287, 0.6172, 0.2831, 1.0, 0.4287, 0.6172, 0.2831, 1.0, 0.4287, 0.6172, 0.2831, 1.0, 0.4287, 0.6172, 0.2831, 1.0, 0.4287, 0.6172, 0.2831, 1.0, 0.4287, 0.6172, 0.2831, 1.0, 0.4287, 0.6172, 0.2831, 1.0, 0.4287, 0.6172, 0.2831, 1.0, 0.4287, 0.6172, 0.2831, 1.0, 0.4287, 0.6172, 0.2831, 1.0, 0.4287, 0.6172, 0.2831, 1.0, 0.4287, 0.6172, 0.2831, 1.0, 0.4287, 0.6172, 0.2831, 1.0, 0.4287, 0.6172, 0.2831, 1.0, 0.4287, 0.6172, 0.2831, 1.0, 0.4287, 0.6172, 0.2831, 1.0, 0.4287, 0.6172, 0.2831, 1.0, 0.4287, 0.6172, 0.2831, 1.0, 0.4287, 0.6172, 0.2831, 1.0, 0.4287, 0.6172, 0.2831, 1.0, 0.4287, 0.6172, 0.2831, 1.0, 0.4287, 0.6172, 0.2831, 1.0, 0.4287, 0.6172, 0.2831, 1.0, 0.4287, 0.6172, 0.2831, 1.0, 0.4287, 0.6172, 0.2831, 1.0, 0.4287, 0.6172, 0.2831, 1.0, 0.4287, 0.6172, 0.2831, 1.0, 0.4287, 0.6172, 0.2831, 1.0, 0.4287, 0.6172, 0.2831, 1.0, 0.4287, 0.6172, 0.2831, 1.0, 0.4287, 0.6172, 0.2831, 1.0, 0.4287, 0.6172, 0.2831, 1.0, 0.4287, 0.6172, 0.2831, 1.0, 0.4287, 0.6172, 0.2831, 1.0, 0.4287, 0.6172, 0.2831, 1.0, 0.4287, 0.6172, 0.2831, 1.0, 0.4287, 0.6172, 0.2831, 1.0, 0.4287, 0.6172, 0.2831, 1.0, 0.4287, 0.6172, 0.2831, 1.0, 0.4287, 0.6172, 0.2831, 1.0, 0.4287, 0.6172, 0.2831, 1.0, 0.4287, 0.6172, 0.2831, 1.0, 0.4287, 0.6172, 0.2831, 1.0, 0.4287, 0.6172, 0.2831, 1.0, 0.4287, 0.6172, 0.2831, 1.0, 0.4287, 0.6172, 0.2831, 1.0, 0.4287, 0.6172, 0.2831, 1.0, 0.4287, 0.6172, 0.2831, 1.0, 0.4287, 0.6172, 0.2831, 1.0, 0.4287, 0.6172, 0.2831, 1.0, 0.4287, 0.6172, 0.2831, 1.0, 0.4287, 0.6172, 0.2831, 1.0, 0.4287, 0.6172, 0.2831, 1.0, 0.4287, 0.6172, 0.2831, 1.0, 0.4287, 0.6172, 0.2831, 1.0, 0.4287, 0.6172, 0.2831, 1.0, 0.4287, 0.6172, 0.2831, 1.0, 0.4287, 0.6172, 0.2831, 1.0, 0.4287, 0.6172, 0.2831, 1.0, 0.4287, 0.6172, 0.2831, 1.0, 0.4287, 0.6172, 0.2831, 1.0, 0.4287, 0.6172, 0.2831, 1.0, 0.4287, 0.6172, 0.2831, 1.0, 0.4287, 0.6172, 0.2831, 1.0, 0.4287, 0.6172, 0.2831, 1.0, 0.4287, 0.6172, 0.2831, 1.0, 0.4287, 0.6172, 0.2831, 1.0, 0.4287, 0.6172, 0.2831, 1.0, 0.4287, 0.6172, 0.2831, 1.0, 0.4287, 0.6172, 0.2831, 1.0, 0.4287, 0.6172, 0.2831, 1.0, 0.4287, 0.6172, 0.2831, 1.0, 0.4287, 0.6172, 0.2831, 1.0, 0.4287, 0.6172, 0.2831, 1.0, 0.4287, 0.6172, 0.2831, 1.0, 0.4287, 0.6172, 0.2831, 1.0, 0.4287, 0.6172, 0.2831, 1.0, 0.4287, 0.6172, 0.2831, 1.0, 0.4287, 0.6172, 0.2831, 1.0, 0.4287, 0.6172, 0.2831, 1.0, 0.4287, 0.6172, 0.2831, 1.0, 0.4287, 0.6172, 0.2831, 1.0, 0.4287, 0.6172, 0.2831, 1.0, 0.4287, 0.6172, 0.2831, 1.0, 0.4287, 0.6172, 0.2831, 1.0, 0.4287, 0.6172, 0.2831, 1.0, 0.4287, 0.6172, 0.2831, 1.0, 0.4287, 0.6172, 0.2831, 1.0, 0.4287, 0.6172, 0.2831, 1.0, 0.4287, 0.6172, 0.2831, 1.0, 0.4287, 0.6172, 0.2831, 1.0, 0.4287, 0.6172, 0.2831, 1.0, 0.4287, 0.6172, 0.2831, 1.0, 0.4287, 0.6172, 0.2831, 1.0, 0.4287, 0.6172, 0.2831, 1.0, 0.4287, 0.6172, 0.2831, 1.0, 0.4287, 0.6172, 0.2831, 1.0, 0.4287, 0.6172, 0.2831, 1.0, 0.4287, 0.6172, 0.2831, 1.0, 0.4287, 0.6172, 0.2831, 1.0, 0.4287, 0.6172, 0.2831, 1.0, 0.4287, 0.6172, 0.2831, 1.0, 0.4287, 0.6172, 0.2831, 1.0, 0.4287, 0.6172, 0.2831, 1.0, 0.4287, 0.6172, 0.2831, 1.0, 0.4287, 0.6172, 0.2831, 1.0, 0.4287, 0.6172, 0.2831, 1.0, 0.4287, 0.6172, 0.2831, 1.0, 0.4287, 0.6172, 0.2831, 1.0, 0.4287, 0.6172, 0.2831, 1.0, 0.4287, 0.6172, 0.2831, 1.0, 0.4287, 0.6172, 0.2831, 1.0, 0.4287, 0.6172, 0.2831, 1.0, 0.4287, 0.6172, 0.2831, 1.0, 0.4287, 0.6172, 0.2831, 1.0, 0.4287, 0.6172, 0.2831, 1.0, 0.4287, 0.6172, 0.2831, 1.0, 0.4287, 0.6172, 0.2831, 1.0, 0.4287, 0.6172, 0.2831, 1.0, 0.4287, 0.6172, 0.2831, 1.0, 0.4287, 0.6172, 0.2831, 1.0, 0.4287, 0.6172, 0.2831, 1.0, 0.4287, 0.6172, 0.2831, 1.0, 0.4287, 0.6172, 0.2831, 1.0, 0.4287, 0.6172, 0.2831, 1.0, 0.4287, 0.6172, 0.2831, 1.0, 0.4287, 0.6172, 0.2831, 1.0])
me_meshcorpse.materials.append(None)
me_meshcorpse.use_remesh_preserve_volume = False
me_meshcorpse.use_remesh_preserve_attributes = False
me_meshcorpse.use_mirror_vertex_groups = False
me_meshcorpse.update()
me_meshlegs = bpy.data.meshes.new('MeshLegs')
me_meshlegs.from_pydata([(-0.61, -0.34, -0.7), (-0.61, -0.34, -0.7), (-0.55, -0.09, -0.67), (-0.57, -0.09, -0.64), (-0.61, -0.34, -0.7), (-0.52, -0.11, -0.65), (-0.61, -0.34, -0.7), (-0.55, -0.11, -0.62), (-0.29, 0.1, -0.46), (-0.32, 0.1, -0.42), (-0.27, 0.06, -0.45), (-0.3, 0.06, -0.41), (-0.04, -0.1, -0.25), (-0.07, -0.1, -0.22), (-0.04, -0.15, -0.25), (-0.07, -0.15, -0.22), (-0.61, -0.34, -0.7), (-0.06, -0.12, -0.24), (-0.79, -0.34, -0.3), (-0.79, -0.34, -0.31), (-0.72, -0.09, -0.31), (-0.72, -0.09, -0.28), (-0.79, -0.34, -0.31), (-0.69, -0.11, -0.3), (-0.79, -0.34, -0.3), (-0.69, -0.11, -0.27), (-0.39, 0.1, -0.26), (-0.4, 0.1, -0.21), (-0.36, 0.06, -0.26), (-0.37, 0.06, -0.21), (-0.07, -0.1, -0.2), (-0.08, -0.1, -0.16), (-0.07, -0.15, -0.2), (-0.08, -0.15, -0.16), (-0.79, -0.34, -0.31), (-0.08, -0.12, -0.18), (-0.8, -0.34, 0.01), (-0.8, -0.34, 0.01), (-0.73, -0.09, -0.01), (-0.72, -0.09, 0.01), (-0.8, -0.34, 0.01), (-0.7, -0.11, -0.01), (-0.79, -0.34, 0.01), (-0.69, -0.11, 0.01), (-0.4, 0.1, -0.07), (-0.4, 0.1, -0.03), (-0.38, 0.06, -0.08), (-0.37, 0.06, -0.03), (-0.09, -0.1, -0.13), (-0.08, -0.1, -0.08), (-0.09, -0.15, -0.13), (-0.08, -0.15, -0.08), (-0.8, -0.34, 0.01), (-0.08, -0.12, -0.11), (-0.62, -0.34, 0.41), (-0.63, -0.34, 0.41), (-0.58, -0.09, 0.35), (-0.56, -0.09, 0.38), (-0.62, -0.34, 0.41), (-0.56, -0.11, 0.33), (-0.62, -0.34, 0.41), (-0.54, -0.11, 0.36), (-0.33, 0.1, 0.13), (-0.3, 0.1, 0.17), (-0.31, 0.06, 0.12), (-0.28, 0.06, 0.15), (-0.09, -0.1, -0.06), (-0.06, -0.1, -0.03), (-0.09, -0.15, -0.06), (-0.06, -0.15, -0.03), (-0.62, -0.34, 0.41), (-0.07, -0.12, -0.05), (0.55, -0.09, -0.67), (0.61, -0.34, -0.7), (0.61, -0.34, -0.7), (0.57, -0.09, -0.64), (0.52, -0.11, -0.65), (0.61, -0.34, -0.7), (0.55, -0.11, -0.62), (0.61, -0.34, -0.7), (0.29, 0.1, -0.46), (0.32, 0.1, -0.42), (0.27, 0.06, -0.45), (0.3, 0.06, -0.41), (0.04, -0.1, -0.25), (0.07, -0.1, -0.22), (0.04, -0.15, -0.25), (0.07, -0.15, -0.22), (0.61, -0.34, -0.7), (0.06, -0.12, -0.24), (0.72, -0.09, -0.31), (0.79, -0.34, -0.31), (0.79, -0.34, -0.3), (0.72, -0.09, -0.28), (0.69, -0.11, -0.3), (0.79, -0.34, -0.31), (0.69, -0.11, -0.27), (0.79, -0.34, -0.3), (0.39, 0.1, -0.26), (0.4, 0.1, -0.21), (0.36, 0.06, -0.26), (0.37, 0.06, -0.21), (0.07, -0.1, -0.2), (0.08, -0.1, -0.16), (0.07, -0.15, -0.2), (0.08, -0.15, -0.16), (0.79, -0.34, -0.31), (0.08, -0.12, -0.18), (0.73, -0.09, -0.01), (0.8, -0.34, 0.01), (0.8, -0.34, 0.01), (0.72, -0.09, 0.01), (0.7, -0.11, -0.01), (0.8, -0.34, 0.01), (0.69, -0.11, 0.01), (0.79, -0.34, 0.01), (0.4, 0.1, -0.07), (0.4, 0.1, -0.03), (0.38, 0.06, -0.08), (0.37, 0.06, -0.03), (0.09, -0.1, -0.13), (0.08, -0.1, -0.08), (0.09, -0.15, -0.13), (0.08, -0.15, -0.08), (0.8, -0.34, 0.01), (0.08, -0.12, -0.11), (0.58, -0.09, 0.35), (0.63, -0.34, 0.41), (0.62, -0.34, 0.41), (0.56, -0.09, 0.38), (0.56, -0.11, 0.33), (0.62, -0.34, 0.41), (0.54, -0.11, 0.36), (0.62, -0.34, 0.41), (0.33, 0.1, 0.13), (0.3, 0.1, 0.17), (0.31, 0.06, 0.12), (0.28, 0.06, 0.15), (0.09, -0.1, -0.06), (0.06, -0.1, -0.03), (0.09, -0.15, -0.06), (0.06, -0.15, -0.03), (0.62, -0.34, 0.41), (0.07, -0.12, -0.05)], [], [(1, 0, 2), (2, 0, 3), (5, 4, 1), (2, 5, 1), (7, 6, 4), (5, 7, 4), (3, 0, 6), (7, 3, 6), (8, 2, 3), (9, 8, 3), (10, 5, 2), (8, 10, 2), (11, 7, 5), (10, 11, 5), (9, 3, 7), (11, 9, 7), (12, 8, 9), (13, 12, 9), (14, 10, 8), (12, 14, 8), (15, 11, 10), (14, 15, 10), (13, 9, 11), (15, 13, 11), (16, 0, 1), (16, 1, 4), (16, 4, 6), (6, 0, 16), (17, 12, 13), (17, 14, 12), (17, 15, 14), (17, 13, 15), (20, 19, 18), (21, 20, 18), (23, 22, 19), (20, 23, 19), (25, 24, 22), (23, 25, 22), (21, 18, 24), (25, 21, 24), (26, 20, 21), (27, 26, 21), (28, 23, 20), (26, 28, 20), (29, 25, 23), (28, 29, 23), (27, 21, 25), (29, 27, 25), (30, 26, 27), (31, 30, 27), (32, 28, 26), (30, 32, 26), (33, 29, 28), (32, 33, 28), (31, 27, 29), (33, 31, 29), (34, 18, 19), (34, 19, 22), (34, 22, 24), (34, 24, 18), (35, 30, 31), (35, 32, 30), (35, 33, 32), (35, 31, 33), (38, 37, 36), (39, 38, 36), (41, 40, 37), (38, 41, 37), (43, 42, 40), (41, 43, 40), (39, 36, 42), (43, 39, 42), (44, 38, 39), (45, 44, 39), (46, 41, 38), (44, 46, 38), (47, 43, 41), (46, 47, 41), (45, 39, 43), (47, 45, 43), (48, 44, 45), (49, 48, 45), (50, 46, 44), (48, 50, 44), (51, 47, 46), (50, 51, 46), (49, 45, 47), (51, 49, 47), (52, 36, 37), (52, 37, 40), (52, 40, 42), (52, 42, 36), (53, 48, 49), (53, 50, 48), (53, 51, 50), (53, 49, 51), (56, 55, 54), (57, 56, 54), (59, 58, 55), (56, 59, 55), (61, 60, 58), (59, 61, 58), (57, 54, 60), (61, 57, 60), (62, 56, 57), (63, 62, 57), (64, 59, 56), (62, 64, 56), (65, 61, 59), (64, 65, 59), (63, 57, 61), (65, 63, 61), (66, 62, 63), (67, 66, 63), (68, 64, 62), (66, 68, 62), (69, 65, 64), (68, 69, 64), (67, 63, 65), (69, 67, 65), (70, 54, 55), (70, 55, 58), (70, 58, 60), (70, 60, 54), (71, 66, 67), (71, 68, 66), (71, 69, 68), (71, 67, 69), (74, 73, 72), (74, 72, 75), (73, 77, 76), (73, 76, 72), (77, 79, 78), (77, 78, 76), (79, 74, 75), (79, 75, 78), (75, 72, 80), (75, 80, 81), (72, 76, 82), (72, 82, 80), (76, 78, 83), (76, 83, 82), (78, 75, 81), (78, 81, 83), (81, 80, 84), (81, 84, 85), (80, 82, 86), (80, 86, 84), (82, 83, 87), (82, 87, 86), (83, 81, 85), (83, 85, 87), (73, 74, 88), (77, 73, 88), (79, 77, 88), (74, 79, 88), (85, 84, 89), (84, 86, 89), (86, 87, 89), (87, 85, 89), (92, 91, 90), (92, 90, 93), (91, 95, 94), (91, 94, 90), (95, 97, 96), (95, 96, 94), (97, 92, 93), (97, 93, 96), (93, 90, 98), (93, 98, 99), (90, 94, 100), (90, 100, 98), (94, 96, 101), (94, 101, 100), (96, 93, 99), (96, 99, 101), (99, 98, 102), (99, 102, 103), (98, 100, 104), (98, 104, 102), (100, 101, 105), (100, 105, 104), (101, 99, 103), (101, 103, 105), (91, 92, 106), (95, 91, 106), (97, 95, 106), (92, 97, 106), (103, 102, 107), (102, 104, 107), (104, 105, 107), (105, 103, 107), (110, 109, 108), (110, 108, 111), (109, 113, 112), (109, 112, 108), (113, 115, 114), (113, 114, 112), (115, 110, 111), (115, 111, 114), (111, 108, 116), (111, 116, 117), (108, 112, 118), (108, 118, 116), (112, 114, 119), (112, 119, 118), (114, 111, 117), (114, 117, 119), (117, 116, 120), (117, 120, 121), (116, 118, 122), (116, 122, 120), (118, 119, 123), (118, 123, 122), (119, 117, 121), (119, 121, 123), (109, 110, 124), (113, 109, 124), (115, 113, 124), (110, 115, 124), (121, 120, 125), (120, 122, 125), (122, 123, 125), (123, 121, 125), (128, 127, 126), (128, 126, 129), (127, 131, 130), (127, 130, 126), (131, 133, 132), (131, 132, 130), (133, 128, 129), (133, 129, 132), (129, 126, 134), (129, 134, 135), (126, 130, 136), (126, 136, 134), (130, 132, 137), (130, 137, 136), (132, 129, 135), (132, 135, 137), (135, 134, 138), (135, 138, 139), (134, 136, 140), (134, 140, 138), (136, 137, 141), (136, 141, 140), (137, 135, 139), (137, 139, 141), (127, 128, 142), (131, 127, 142), (133, 131, 142), (128, 133, 142), (139, 138, 143), (138, 140, 143), (140, 141, 143), (141, 139, 143)])
_uv = me_meshlegs.uv_layers.new(name='UVMap')
_uv.uv.foreach_set('vector', [0.89, 0.16, 0.89, 0.16, 0.95, 0.41, 0.41, 0.17, 0.16, 0.14, 0.41, 0.2, 0.98, 0.39, 0.89, 0.16, 0.89, 0.16, 0.95, 0.41, 0.98, 0.39, 0.89, 0.16, 0.95, 0.39, 0.89, 0.16, 0.89, 0.16, 0.98, 0.39, 0.95, 0.39, 0.89, 0.16, 0.93, 0.41, 0.89, 0.16, 0.89, 0.16, 0.39, 0.22, 0.41, 0.2, 0.16, 0.14, 0.21, 0.38, -0.05, 0.17, -0.07, 0.2, 0.18, 0.42, 0.21, 0.38, -0.07, 0.2, 0.23, 0.56, -0.02, 0.39, -0.05, 0.41, 0.21, 0.6, 0.23, 0.56, -0.05, 0.41, 0.2, 0.43, -0.05, 0.22, -0.02, 0.19, 0.23, 0.39, 0.2, 0.43, -0.02, 0.19, 0.18, 0.6, -0.07, 0.41, -0.05, 0.39, 0.2, 0.56, 0.18, 0.6, -0.05, 0.39, 0.46, 0.59, 0.21, 0.38, 0.18, 0.42, 0.43, 0.62, 0.46, 0.59, 0.18, 0.42, 0.46, 0.55, 0.23, 0.56, 0.21, 0.6, 0.46, 0.6, 0.46, 0.55, 0.21, 0.6, 0.43, 0.62, 0.2, 0.43, 0.23, 0.39, 0.46, 0.59, 0.43, 0.62, 0.23, 0.39, 0.43, 0.6, 0.18, 0.6, 0.2, 0.56, 0.43, 0.55, 0.43, 0.6, 0.2, 0.56, 0.89, 0.16, 0.89, 0.16, 0.89, 0.16, 0.89, 0.16, 0.89, 0.16, 0.89, 0.16, 0.89, 0.16, 0.89, 0.16, 0.89, 0.16, 0.89, 0.16, 0.89, 0.16, 0.89, 0.16, 0.44, 0.58, 0.46, 0.6, 0.43, 0.6, 0.44, 0.58, 0.46, 0.55, 0.46, 0.6, 0.44, 0.58, 0.43, 0.55, 0.46, 0.55, 0.58, 0.6, 0.6, 0.62, 0.55, 0.62, 0.41, 0.53, 0.16, 0.53, 0.16, 0.54, 0.41, 0.56, 0.41, 0.53, 0.16, 0.54, 0.81, 0.39, 0.71, 0.16, 0.71, 0.16, 0.78, 0.41, 0.81, 0.39, 0.71, 0.16, 0.39, 0.57, 0.16, 0.54, 0.16, 0.53, 0.39, 0.54, 0.39, 0.57, 0.16, 0.53, 0.78, 0.41, 0.71, 0.16, 0.71, 0.16, 0.81, 0.39, 0.78, 0.41, 0.71, 0.16, 0.11, 0.58, -0.22, 0.53, -0.22, 0.56, 0.1, 0.63, 0.11, 0.58, -0.22, 0.56, 0.14, 0.56, -0.19, 0.39, -0.22, 0.41, 0.11, 0.6, 0.14, 0.56, -0.22, 0.41, 0.13, 0.63, -0.19, 0.57, -0.19, 0.54, 0.14, 0.58, 0.13, 0.63, -0.19, 0.54, 0.1, 0.6, -0.22, 0.41, -0.19, 0.39, 0.13, 0.56, 0.1, 0.6, -0.19, 0.39, 0.43, 0.64, 0.11, 0.58, 0.1, 0.63, 0.42, 0.68, 0.43, 0.64, 0.1, 0.63, 0.43, 0.55, 0.14, 0.56, 0.11, 0.6, 0.43, 0.6, 0.43, 0.55, 0.11, 0.6, 0.42, 0.68, 0.13, 0.63, 0.14, 0.58, 0.43, 0.64, 0.42, 0.68, 0.14, 0.58, 0.42, 0.6, 0.1, 0.6, 0.13, 0.56, 0.42, 0.55, 0.42, 0.6, 0.13, 0.56, 0.71, 0.16, 0.71, 0.16, 0.71, 0.16, 0.71, 0.16, 0.71, 0.16, 0.71, 0.16, 0.71, 0.16, 0.71, 0.16, 0.71, 0.16, 0.71, 0.16, 0.71, 0.16, 0.71, 0.16, 0.58, 0.66, 0.6, 0.64, 0.6, 0.68, 0.58, 0.66, 0.55, 0.64, 0.6, 0.64, 0.58, 0.66, 0.55, 0.68, 0.55, 0.64, 0.58, 0.66, 0.6, 0.68, 0.55, 0.68, 0.77, 0.41, 0.7, 0.16, 0.7, 0.16, 0.41, 0.85, 0.41, 0.83, 0.16, 0.85, 0.8, 0.39, 0.7, 0.16, 0.7, 0.16, 0.77, 0.41, 0.8, 0.39, 0.7, 0.16, 0.81, 0.39, 0.71, 0.16, 0.7, 0.16, 0.39, 0.83, 0.39, 0.85, 0.16, 0.85, 0.78, 0.41, 0.7, 0.16, 0.71, 0.16, 0.81, 0.39, 0.78, 0.41, 0.71, 0.16, 0.1, 0.77, -0.23, 0.83, -0.22, 0.85, 0.1, 0.81, 0.1, 0.77, -0.22, 0.85, 0.12, 0.56, -0.2, 0.39, -0.23, 0.41, 0.1, 0.6, 0.12, 0.56, -0.23, 0.41, 0.13, 0.81, -0.19, 0.85, -0.2, 0.83, 0.12, 0.76, 0.13, 0.81, -0.2, 0.83, 0.1, 0.6, -0.22, 0.41, -0.19, 0.39, 0.13, 0.56, 0.1, 0.6, -0.19, 0.39, 0.41, 0.71, 0.1, 0.77, 0.1, 0.81, 0.42, 0.76, 0.41, 0.71, 0.1, 0.81, 0.41, 0.55, 0.12, 0.56, 0.1, 0.6, 0.41, 0.6, 0.41, 0.55, 0.1, 0.6, 0.42, 0.76, 0.13, 0.81, 0.12, 0.76, 0.41, 0.71, 0.42, 0.76, 0.12, 0.76, 0.42, 0.6, 0.1, 0.6, 0.13, 0.56, 0.42, 0.55, 0.42, 0.6, 0.13, 0.56, 0.7, 0.16, 0.7, 0.16, 0.7, 0.16, 0.7, 0.16, 0.7, 0.16, 0.7, 0.16, 0.7, 0.16, 0.7, 0.16, 0.71, 0.16, 0.7, 0.16, 0.71, 0.16, 0.7, 0.16, 0.58, 0.73, 0.6, 0.71, 0.6, 0.76, 0.58, 0.73, 0.55, 0.71, 0.6, 0.71, 0.58, 0.73, 0.55, 0.76, 0.55, 0.71, 0.58, 0.73, 0.6, 0.76, 0.55, 0.76, 0.92, 0.41, 0.87, 0.16, 0.88, 0.16, 0.41, 0.22, 0.41, 0.19, 0.16, 0.25, 0.94, 0.39, 0.88, 0.16, 0.87, 0.16, 0.41, 0.19, 0.39, 0.17, 0.16, 0.25, 0.96, 0.39, 0.88, 0.16, 0.88, 0.16, 0.39, 0.17, 0.39, 0.2, 0.16, 0.25, 0.94, 0.41, 0.88, 0.16, 0.88, 0.16, 0.96, 0.39, 0.94, 0.41, 0.88, 0.16, 0.17, 0.97, -0.08, 1.19, -0.06, 1.22, 0.2, 0.01, 0.17, -0.03, -0.06, 0.22, 0.19, 0.56, -0.06, 0.39, -0.08, 0.41, 0.17, 0.6, 0.19, 0.56, -0.08, 0.41, 0.22, 0.99, -0.04, 1.2, -0.06, 1.17, 0.19, 0.96, 0.22, 0.99, -0.06, 1.17, 0.2, 0.6, -0.06, 0.41, -0.04, 0.39, 0.22, 0.56, 0.2, 0.6, -0.04, 0.39, 0.41, 0.78, 0.17, 0.97, 0.2, 1.01, 0.44, 0.81, 0.41, 0.78, 0.2, 1.01, 0.41, 0.55, 0.19, 0.56, 0.17, 0.6, 0.41, 0.6, 0.41, 0.55, 0.17, 0.6, 0.44, 0.81, 0.22, 0.99, 0.19, 0.96, 0.41, 0.78, 0.44, 0.81, 0.19, 0.96, 0.44, 0.6, 0.2, 0.6, 0.22, 0.56, 0.44, 0.55, 0.44, 0.6, 0.22, 0.56, 0.88, 0.16, 0.88, 0.16, 0.87, 0.16, 0.88, 0.16, 0.87, 0.16, 0.88, 0.16, 0.88, 0.16, 0.88, 0.16, 0.88, 0.16, 0.88, 0.16, 0.88, 0.16, 0.88, 0.16, 0.43, 0.58, 0.41, 0.6, 0.44, 0.6, 0.43, 0.58, 0.41, 0.55, 0.41, 0.6, 0.43, 0.58, 0.44, 0.55, 0.41, 0.55, 0.58, 0.79, 0.6, 0.81, 0.55, 0.81, 0.11, 0.16, 0.11, 0.16, 0.05, 0.41, 0.16, 0.14, 0.41, 0.17, 0.41, 0.2, 0.11, 0.16, 0.11, 0.16, 0.02, 0.39, 0.11, 0.16, 0.02, 0.39, 0.05, 0.41, 0.11, 0.16, 0.11, 0.16, 0.05, 0.39, 0.11, 0.16, 0.05, 0.39, 0.02, 0.39, 0.11, 0.16, 0.11, 0.16, 0.07, 0.41, 0.16, 0.14, 0.41, 0.2, 0.39, 0.22, 0.07, 0.2, 0.05, 0.17, -0.21, 0.38, 0.07, 0.2, -0.21, 0.38, -0.18, 0.42, 0.05, 0.41, 0.02, 0.39, -0.23, 0.56, 0.05, 0.41, -0.23, 0.56, -0.21, 0.6, 0.02, 0.19, 0.05, 0.22, -0.2, 0.43, 0.02, 0.19, -0.2, 0.43, -0.23, 0.39, 0.05, 0.39, 0.07, 0.41, -0.18, 0.6, 0.05, 0.39, -0.18, 0.6, -0.2, 0.56, 0.82, 0.42, 0.79, 0.38, 0.54, 0.59, 0.82, 0.42, 0.54, 0.59, 0.57, 0.62, 0.79, 0.6, 0.77, 0.56, 0.54, 0.55, 0.79, 0.6, 0.54, 0.55, 0.54, 0.6, 0.77, 0.39, 0.8, 0.43, 0.57, 0.62, 0.77, 0.39, 0.57, 0.62, 0.54, 0.59, 0.8, 0.56, 0.82, 0.6, 0.57, 0.6, 0.8, 0.56, 0.57, 0.6, 0.57, 0.55, 0.11, 0.16, 0.11, 0.16, 0.11, 0.16, 0.11, 0.16, 0.11, 0.16, 0.11, 0.16, 0.11, 0.16, 0.11, 0.16, 0.11, 0.16, 0.11, 0.16, 0.11, 0.16, 0.11, 0.16, 0.57, 0.6, 0.54, 0.6, 0.56, 0.58, 0.54, 0.6, 0.54, 0.55, 0.56, 0.58, 0.54, 0.55, 0.57, 0.55, 0.56, 0.58, 0.55, 0.62, 0.6, 0.62, 0.58, 0.6, 0.16, 0.54, 0.16, 0.53, 0.41, 0.53, 0.16, 0.54, 0.41, 0.53, 0.41, 0.56, 0.29, 0.16, 0.29, 0.16, 0.19, 0.39, 0.29, 0.16, 0.19, 0.39, 0.22, 0.41, 0.16, 0.53, 0.16, 0.54, 0.39, 0.57, 0.16, 0.53, 0.39, 0.57, 0.39, 0.54, 0.29, 0.16, 0.29, 0.16, 0.22, 0.41, 0.29, 0.16, 0.22, 0.41, 0.19, 0.39, 0.22, 0.56, 0.22, 0.53, -0.11, 0.58, 0.22, 0.56, -0.11, 0.58, -0.1, 0.63, 0.22, 0.41, 0.19, 0.39, -0.14, 0.56, 0.22, 0.41, -0.14, 0.56, -0.11, 0.6, 0.19, 0.54, 0.19, 0.57, -0.13, 0.63, 0.19, 0.54, -0.13, 0.63, -0.14, 0.58, 0.19, 0.39, 0.22, 0.41, -0.1, 0.6, 0.19, 0.39, -0.1, 0.6, -0.13, 0.56, 0.9, 0.63, 0.89, 0.58, 0.57, 0.64, 0.9, 0.63, 0.57, 0.64, 0.58, 0.68, 0.89, 0.6, 0.86, 0.56, 0.57, 0.55, 0.89, 0.6, 0.57, 0.55, 0.57, 0.6, 0.86, 0.58, 0.87, 0.63, 0.58, 0.68, 0.86, 0.58, 0.58, 0.68, 0.57, 0.64, 0.87, 0.56, 0.9, 0.6, 0.58, 0.6, 0.87, 0.56, 0.58, 0.6, 0.58, 0.55, 0.29, 0.16, 0.29, 0.16, 0.29, 0.16, 0.29, 0.16, 0.29, 0.16, 0.29, 0.16, 0.29, 0.16, 0.29, 0.16, 0.29, 0.16, 0.29, 0.16, 0.29, 0.16, 0.29, 0.16, 0.6, 0.68, 0.6, 0.64, 0.58, 0.66, 0.6, 0.64, 0.55, 0.64, 0.58, 0.66, 0.55, 0.64, 0.55, 0.68, 0.58, 0.66, 0.55, 0.68, 0.6, 0.68, 0.58, 0.66, 0.3, 0.16, 0.3, 0.16, 0.23, 0.41, 0.16, 0.85, 0.41, 0.83, 0.41, 0.85, 0.3, 0.16, 0.3, 0.16, 0.2, 0.39, 0.3, 0.16, 0.2, 0.39, 0.23, 0.41, 0.3, 0.16, 0.29, 0.16, 0.19, 0.39, 0.16, 0.85, 0.39, 0.85, 0.39, 0.83, 0.29, 0.16, 0.3, 0.16, 0.22, 0.41, 0.29, 0.16, 0.22, 0.41, 0.19, 0.39, 0.22, 0.85, 0.23, 0.83, -0.1, 0.77, 0.22, 0.85, -0.1, 0.77, -0.1, 0.81, 0.23, 0.41, 0.2, 0.39, -0.12, 0.56, 0.23, 0.41, -0.12, 0.56, -0.1, 0.6, 0.2, 0.83, 0.19, 0.85, -0.13, 0.81, 0.2, 0.83, -0.13, 0.81, -0.12, 0.76, 0.19, 0.39, 0.22, 0.41, -0.1, 0.6, 0.19, 0.39, -0.1, 0.6, -0.13, 0.56, 0.9, 0.81, 0.9, 0.77, 0.59, 0.71, 0.9, 0.81, 0.59, 0.71, 0.58, 0.76, 0.9, 0.6, 0.88, 0.56, 0.59, 0.55, 0.9, 0.6, 0.59, 0.55, 0.59, 0.6, 0.88, 0.76, 0.87, 0.81, 0.58, 0.76, 0.88, 0.76, 0.58, 0.76, 0.59, 0.71, 0.87, 0.56, 0.9, 0.6, 0.58, 0.6, 0.87, 0.56, 0.58, 0.6, 0.58, 0.55, 0.3, 0.16, 0.3, 0.16, 0.3, 0.16, 0.3, 0.16, 0.3, 0.16, 0.3, 0.16, 0.29, 0.16, 0.3, 0.16, 0.3, 0.16, 0.3, 0.16, 0.29, 0.16, 0.3, 0.16, 0.6, 0.76, 0.6, 0.71, 0.58, 0.73, 0.6, 0.71, 0.55, 0.71, 0.58, 0.73, 0.55, 0.71, 0.55, 0.76, 0.58, 0.73, 0.55, 0.76, 0.6, 0.76, 0.58, 0.73, 0.12, 0.16, 0.13, 0.16, 0.08, 0.41, 0.16, 0.25, 0.41, 0.19, 0.41, 0.22, 0.13, 0.16, 0.12, 0.16, 0.06, 0.39, 0.16, 0.25, 0.39, 0.17, 0.41, 0.19, 0.12, 0.16, 0.12, 0.16, 0.04, 0.39, 0.16, 0.25, 0.39, 0.2, 0.39, 0.17, 0.12, 0.16, 0.12, 0.16, 0.06, 0.41, 0.12, 0.16, 0.06, 0.41, 0.04, 0.39, 0.06, 0.22, 0.08, 0.19, -0.17, -0.03, 0.06, 0.22, -0.17, -0.03, -0.2, 0.01, 0.08, 0.41, 0.06, 0.39, -0.19, 0.56, 0.08, 0.41, -0.19, 0.56, -0.17, 0.6, 0.06, 0.17, 0.04, 0.2, -0.22, -0.01, 0.06, 0.17, -0.22, -0.01, -0.19, -0.04, 0.04, 0.39, 0.06, 0.41, -0.2, 0.6, 0.04, 0.39, -0.2, 0.6, -0.22, 0.56, 0.8, 0.01, 0.83, -0.03, 0.59, -0.22, 0.8, 0.01, 0.59, -0.22, 0.56, -0.19, 0.83, 0.6, 0.81, 0.56, 0.59, 0.55, 0.83, 0.6, 0.59, 0.55, 0.59, 0.6, 0.81, 0.96, 0.78, 0.99, 0.56, 0.81, 0.81, 0.96, 0.56, 0.81, 0.59, 0.78, 0.78, 0.56, 0.8, 0.6, 0.56, 0.6, 0.78, 0.56, 0.56, 0.6, 0.56, 0.55, 0.13, 0.16, 0.12, 0.16, 0.12, 0.16, 0.12, 0.16, 0.13, 0.16, 0.12, 0.16, 0.12, 0.16, 0.12, 0.16, 0.12, 0.16, 0.12, 0.16, 0.12, 0.16, 0.12, 0.16, 0.56, 0.6, 0.59, 0.6, 0.57, 0.58, 0.59, 0.6, 0.59, 0.55, 0.57, 0.58, 0.59, 0.55, 0.56, 0.55, 0.57, 0.58, 0.55, 0.81, 0.6, 0.81, 0.58, 0.79])
_ca = me_meshlegs.color_attributes.new('Col', 'BYTE_COLOR', 'CORNER')
_ca.data.foreach_set('color', [1.0, 1.0, 1.0, 1.0, 1.0, 1.0, 1.0, 1.0, 1.0, 1.0, 1.0, 1.0, 1.0, 1.0, 1.0, 1.0, 1.0, 1.0, 1.0, 1.0, 1.0, 1.0, 1.0, 1.0, 1.0, 1.0, 1.0, 1.0, 1.0, 1.0, 1.0, 1.0, 1.0, 1.0, 1.0, 1.0, 1.0, 1.0, 1.0, 1.0, 1.0, 1.0, 1.0, 1.0, 1.0, 1.0, 1.0, 1.0, 1.0, 1.0, 1.0, 1.0, 1.0, 1.0, 1.0, 1.0, 1.0, 1.0, 1.0, 1.0, 1.0, 1.0, 1.0, 1.0, 1.0, 1.0, 1.0, 1.0, 1.0, 1.0, 1.0, 1.0, 1.0, 1.0, 1.0, 1.0, 1.0, 1.0, 1.0, 1.0, 1.0, 1.0, 1.0, 1.0, 1.0, 1.0, 1.0, 1.0, 1.0, 1.0, 1.0, 1.0, 1.0, 1.0, 1.0, 1.0, 1.0, 1.0, 1.0, 1.0, 1.0, 1.0, 1.0, 1.0, 1.0, 1.0, 1.0, 1.0, 1.0, 1.0, 1.0, 1.0, 1.0, 1.0, 1.0, 1.0, 1.0, 1.0, 1.0, 1.0, 1.0, 1.0, 1.0, 1.0, 1.0, 1.0, 1.0, 1.0, 1.0, 1.0, 1.0, 1.0, 1.0, 1.0, 1.0, 1.0, 1.0, 1.0, 1.0, 1.0, 1.0, 1.0, 1.0, 1.0, 1.0, 1.0, 1.0, 1.0, 1.0, 1.0, 1.0, 1.0, 1.0, 1.0, 1.0, 1.0, 1.0, 1.0, 1.0, 1.0, 1.0, 1.0, 1.0, 1.0, 1.0, 1.0, 1.0, 1.0, 1.0, 1.0, 1.0, 1.0, 1.0, 1.0, 1.0, 1.0, 1.0, 1.0, 1.0, 1.0, 1.0, 1.0, 1.0, 1.0, 1.0, 1.0, 1.0, 1.0, 1.0, 1.0, 1.0, 1.0, 1.0, 1.0, 1.0, 1.0, 1.0, 1.0, 1.0, 1.0, 1.0, 1.0, 1.0, 1.0, 1.0, 1.0, 1.0, 1.0, 1.0, 1.0, 1.0, 1.0, 1.0, 1.0, 1.0, 1.0, 1.0, 1.0, 1.0, 1.0, 1.0, 1.0, 1.0, 1.0, 1.0, 1.0, 1.0, 1.0, 1.0, 1.0, 1.0, 1.0, 1.0, 1.0, 1.0, 1.0, 1.0, 1.0, 1.0, 1.0, 1.0, 1.0, 1.0, 1.0, 1.0, 1.0, 1.0, 1.0, 1.0, 1.0, 1.0, 1.0, 1.0, 1.0, 1.0, 1.0, 1.0, 1.0, 1.0, 1.0, 1.0, 1.0, 1.0, 1.0, 1.0, 1.0, 1.0, 1.0, 1.0, 1.0, 1.0, 1.0, 1.0, 1.0, 1.0, 1.0, 1.0, 1.0, 1.0, 1.0, 1.0, 1.0, 1.0, 1.0, 1.0, 1.0, 1.0, 1.0, 1.0, 1.0, 1.0, 1.0, 1.0, 1.0, 1.0, 1.0, 1.0, 1.0, 1.0, 1.0, 1.0, 1.0, 1.0, 1.0, 1.0, 1.0, 1.0, 1.0, 1.0, 1.0, 1.0, 1.0, 1.0, 1.0, 1.0, 1.0, 1.0, 1.0, 1.0, 1.0, 1.0, 1.0, 1.0, 1.0, 1.0, 1.0, 1.0, 1.0, 1.0, 1.0, 1.0, 1.0, 1.0, 1.0, 1.0, 1.0, 1.0, 1.0, 1.0, 1.0, 1.0, 1.0, 1.0, 1.0, 1.0, 1.0, 1.0, 1.0, 1.0, 1.0, 1.0, 1.0, 1.0, 1.0, 1.0, 1.0, 1.0, 1.0, 1.0, 1.0, 1.0, 1.0, 1.0, 1.0, 1.0, 1.0, 1.0, 1.0, 1.0, 1.0, 1.0, 1.0, 1.0, 1.0, 1.0, 1.0, 1.0, 1.0, 1.0, 1.0, 1.0, 1.0, 1.0, 1.0, 1.0, 1.0, 1.0, 1.0, 1.0, 1.0, 1.0, 1.0, 1.0, 1.0, 1.0, 1.0, 1.0, 1.0, 1.0, 1.0, 1.0, 1.0, 1.0, 1.0, 1.0, 1.0, 1.0, 1.0, 1.0, 1.0, 1.0, 1.0, 1.0, 1.0, 1.0, 1.0, 1.0, 1.0, 1.0, 1.0, 1.0, 1.0, 1.0, 1.0, 1.0, 1.0, 1.0, 1.0, 1.0, 1.0, 1.0, 1.0, 1.0, 1.0, 1.0, 1.0, 1.0, 1.0, 1.0, 1.0, 1.0, 1.0, 1.0, 1.0, 1.0, 1.0, 1.0, 1.0, 1.0, 1.0, 1.0, 1.0, 1.0, 1.0, 1.0, 1.0, 1.0, 1.0, 1.0, 1.0, 1.0, 1.0, 1.0, 1.0, 1.0, 1.0, 1.0, 1.0, 1.0, 1.0, 1.0, 1.0, 1.0, 1.0, 1.0, 1.0, 1.0, 1.0, 1.0, 1.0, 1.0, 1.0, 1.0, 1.0, 1.0, 1.0, 1.0, 1.0, 1.0, 1.0, 1.0, 1.0, 1.0, 1.0, 1.0, 1.0, 1.0, 1.0, 1.0, 1.0, 1.0, 1.0, 1.0, 1.0, 1.0, 1.0, 1.0, 1.0, 1.0, 1.0, 1.0, 1.0, 1.0, 1.0, 1.0, 1.0, 1.0, 1.0, 1.0, 1.0, 1.0, 1.0, 1.0, 1.0, 1.0, 1.0, 1.0, 1.0, 1.0, 1.0, 1.0, 1.0, 1.0, 1.0, 1.0, 1.0, 1.0, 1.0, 1.0, 1.0, 1.0, 1.0, 1.0, 1.0, 1.0, 1.0, 1.0, 1.0, 1.0, 1.0, 1.0, 1.0, 1.0, 1.0, 1.0, 1.0, 1.0, 1.0, 1.0, 1.0, 1.0, 1.0, 1.0, 1.0, 1.0, 1.0, 1.0, 1.0, 1.0, 1.0, 1.0, 1.0, 1.0, 1.0, 1.0, 1.0, 1.0, 1.0, 1.0, 1.0, 1.0, 1.0, 1.0, 1.0, 1.0, 1.0, 1.0, 1.0, 1.0, 1.0, 1.0, 1.0, 1.0, 1.0, 1.0, 1.0, 1.0, 1.0, 1.0, 1.0, 1.0, 1.0, 1.0, 1.0, 1.0, 1.0, 1.0, 1.0, 1.0, 1.0, 1.0, 1.0, 1.0, 1.0, 1.0, 1.0, 1.0, 1.0, 1.0, 1.0, 1.0, 1.0, 1.0, 1.0, 1.0, 1.0, 1.0, 1.0, 1.0, 1.0, 1.0, 1.0, 1.0, 1.0, 1.0, 1.0, 1.0, 1.0, 1.0, 1.0, 1.0, 1.0, 1.0, 1.0, 1.0, 1.0, 1.0, 1.0, 1.0, 1.0, 1.0, 1.0, 1.0, 1.0, 1.0, 1.0, 1.0, 1.0, 1.0, 1.0, 1.0, 1.0, 1.0, 1.0, 1.0, 1.0, 1.0, 1.0, 1.0, 1.0, 1.0, 1.0, 1.0, 1.0, 1.0, 1.0, 1.0, 1.0, 1.0, 1.0, 1.0, 1.0, 1.0, 1.0, 1.0, 1.0, 1.0, 1.0, 1.0, 1.0, 1.0, 1.0, 1.0, 1.0, 1.0, 1.0, 1.0, 1.0, 1.0, 1.0, 1.0, 1.0, 1.0, 1.0, 1.0, 1.0, 1.0, 1.0, 1.0, 1.0, 1.0, 1.0, 1.0, 1.0, 1.0, 1.0, 1.0, 1.0, 1.0, 1.0, 1.0, 1.0, 1.0, 1.0, 1.0, 1.0, 1.0, 1.0, 1.0, 1.0, 1.0, 1.0, 1.0, 1.0, 1.0, 1.0, 1.0, 1.0, 1.0, 1.0, 1.0, 1.0, 1.0, 1.0, 1.0, 1.0, 1.0, 1.0, 1.0, 1.0, 1.0, 1.0, 1.0, 1.0, 1.0, 1.0, 1.0, 1.0, 1.0, 1.0, 1.0, 1.0, 1.0, 1.0, 1.0, 1.0, 1.0, 1.0, 1.0, 1.0, 1.0, 1.0, 1.0, 1.0, 1.0, 1.0, 1.0, 1.0, 1.0, 1.0, 1.0, 1.0, 1.0, 1.0, 1.0, 1.0, 1.0, 1.0, 1.0, 1.0, 1.0, 1.0, 1.0, 1.0, 1.0, 1.0, 1.0, 1.0, 1.0, 1.0, 1.0, 1.0, 1.0, 1.0, 1.0, 1.0, 1.0, 1.0, 1.0, 1.0, 1.0, 1.0, 1.0, 1.0, 1.0, 1.0, 1.0, 1.0, 1.0, 1.0, 1.0, 1.0, 1.0, 1.0, 1.0, 1.0, 1.0, 1.0, 1.0, 1.0, 1.0, 1.0, 1.0, 1.0, 1.0, 1.0, 1.0, 1.0, 1.0, 1.0, 1.0, 1.0, 1.0, 1.0, 1.0, 1.0, 1.0, 1.0, 1.0, 1.0, 1.0, 1.0, 1.0, 1.0, 1.0, 1.0, 1.0, 1.0, 1.0, 1.0, 1.0, 1.0, 1.0, 1.0, 1.0, 1.0, 1.0, 1.0, 1.0, 1.0, 1.0, 1.0, 1.0, 1.0, 1.0, 1.0, 1.0, 1.0, 1.0, 1.0, 1.0, 1.0, 1.0, 1.0, 1.0, 1.0, 1.0, 1.0, 1.0, 1.0, 1.0, 1.0, 1.0, 1.0, 1.0, 1.0, 1.0, 1.0, 1.0, 1.0, 1.0, 1.0, 1.0, 1.0, 1.0, 1.0, 1.0, 1.0, 1.0, 1.0, 1.0, 1.0, 1.0, 1.0, 1.0, 1.0, 1.0, 1.0, 1.0, 1.0, 1.0, 1.0, 1.0, 1.0, 1.0, 1.0, 1.0, 1.0, 1.0, 1.0, 1.0, 1.0, 1.0, 1.0, 1.0, 1.0, 1.0, 1.0, 1.0, 1.0, 1.0, 1.0, 1.0, 1.0, 1.0, 1.0, 1.0, 1.0, 1.0, 1.0, 1.0, 1.0, 1.0, 1.0, 1.0, 1.0, 1.0, 1.0, 1.0, 1.0, 1.0, 1.0, 1.0, 1.0, 1.0, 1.0, 1.0, 1.0, 1.0, 1.0, 1.0, 1.0, 1.0, 1.0, 1.0, 1.0, 1.0, 1.0, 1.0, 1.0, 1.0, 1.0, 1.0, 1.0, 1.0, 1.0, 1.0, 1.0, 1.0, 1.0, 1.0, 1.0, 1.0, 1.0, 1.0, 1.0, 1.0, 1.0, 1.0, 1.0, 1.0, 1.0, 1.0, 1.0, 1.0, 1.0, 1.0, 1.0, 1.0, 1.0, 1.0, 1.0, 1.0, 1.0, 1.0, 1.0, 1.0, 1.0, 1.0, 1.0, 1.0, 1.0, 1.0, 1.0, 1.0, 1.0, 1.0, 1.0, 1.0, 1.0, 1.0, 1.0, 1.0, 1.0, 1.0, 1.0, 1.0, 1.0, 1.0, 1.0, 1.0, 1.0, 1.0, 1.0, 1.0, 1.0, 1.0, 1.0, 1.0, 1.0, 1.0, 1.0, 1.0, 1.0, 1.0, 1.0, 1.0, 1.0, 1.0, 1.0, 1.0, 1.0, 1.0, 1.0, 1.0, 1.0, 1.0, 1.0, 1.0, 1.0, 1.0, 1.0, 1.0, 1.0, 1.0, 1.0, 1.0, 1.0, 1.0, 1.0, 1.0, 1.0, 1.0, 1.0, 1.0, 1.0, 1.0, 1.0, 1.0, 1.0, 1.0, 1.0, 1.0, 1.0, 1.0, 1.0, 1.0, 1.0, 1.0, 1.0, 1.0, 1.0, 1.0, 1.0, 1.0, 1.0, 1.0, 1.0, 1.0, 1.0, 1.0, 1.0, 1.0, 1.0, 1.0, 1.0, 1.0, 1.0, 1.0, 1.0, 1.0, 1.0, 1.0, 1.0, 1.0, 1.0, 1.0, 1.0, 1.0, 1.0, 1.0, 1.0, 1.0, 1.0, 1.0, 1.0, 1.0, 1.0, 1.0, 1.0, 1.0, 1.0, 1.0, 1.0, 1.0, 1.0, 1.0, 1.0, 1.0, 1.0, 1.0, 1.0, 1.0, 1.0, 1.0, 1.0, 1.0, 1.0, 1.0, 1.0, 1.0, 1.0, 1.0, 1.0, 1.0, 1.0, 1.0, 1.0, 1.0, 1.0, 1.0, 1.0, 1.0, 1.0, 1.0, 1.0, 1.0, 1.0, 1.0, 1.0, 1.0, 1.0, 1.0, 1.0, 1.0, 1.0, 1.0, 1.0, 1.0, 1.0, 1.0, 1.0, 1.0, 1.0, 1.0, 1.0, 1.0, 1.0, 1.0, 1.0, 1.0, 1.0, 1.0, 1.0, 1.0, 1.0, 1.0, 1.0, 1.0, 1.0, 1.0, 1.0, 1.0, 1.0, 1.0, 1.0, 1.0, 1.0, 1.0, 1.0, 1.0, 1.0, 1.0, 1.0, 1.0, 1.0, 1.0, 1.0, 1.0, 1.0, 1.0, 1.0, 1.0, 1.0, 1.0, 1.0, 1.0, 1.0, 1.0, 1.0, 1.0, 1.0, 1.0, 1.0, 1.0, 1.0, 1.0, 1.0, 1.0, 1.0, 1.0, 1.0, 1.0, 1.0, 1.0, 1.0, 1.0, 1.0, 1.0, 1.0, 1.0, 1.0, 1.0, 1.0, 1.0, 1.0, 1.0, 1.0, 1.0, 1.0, 1.0, 1.0, 1.0, 1.0, 1.0, 1.0, 1.0, 1.0, 1.0, 1.0, 1.0, 1.0, 1.0, 1.0, 1.0, 1.0, 1.0, 1.0, 1.0, 1.0, 1.0, 1.0, 1.0, 1.0, 1.0, 1.0, 1.0, 1.0, 1.0, 1.0, 1.0, 1.0, 1.0, 1.0, 1.0, 1.0, 1.0, 1.0, 1.0, 1.0, 1.0, 1.0, 1.0, 1.0, 1.0, 1.0, 1.0, 1.0, 1.0, 1.0, 1.0, 1.0, 1.0, 1.0, 1.0, 1.0, 1.0, 1.0, 1.0, 1.0, 1.0, 1.0, 1.0, 1.0, 1.0, 1.0, 1.0, 1.0, 1.0, 1.0, 1.0, 1.0, 1.0, 1.0, 1.0, 1.0, 1.0, 1.0, 1.0, 1.0, 1.0, 1.0, 1.0, 1.0, 1.0, 1.0, 1.0, 1.0, 1.0, 1.0, 1.0, 1.0, 1.0, 1.0, 1.0, 1.0, 1.0, 1.0, 1.0, 1.0, 1.0, 1.0, 1.0, 1.0, 1.0, 1.0, 1.0, 1.0, 1.0, 1.0, 1.0, 1.0, 1.0, 1.0, 1.0, 1.0, 1.0, 1.0, 1.0, 1.0, 1.0, 1.0, 1.0, 1.0, 1.0, 1.0, 1.0, 1.0, 1.0, 1.0, 1.0, 1.0, 1.0, 1.0, 1.0, 1.0, 1.0, 1.0, 1.0, 1.0, 1.0, 1.0, 1.0, 1.0, 1.0, 1.0, 1.0, 1.0, 1.0, 1.0, 1.0, 1.0, 1.0, 1.0, 1.0, 1.0, 1.0, 1.0, 1.0, 1.0, 1.0, 1.0, 1.0, 1.0, 1.0, 1.0, 1.0, 1.0, 1.0, 1.0, 1.0, 1.0, 1.0, 1.0, 1.0, 1.0, 1.0, 1.0, 1.0, 1.0, 1.0, 1.0, 1.0, 1.0, 1.0, 1.0, 1.0, 1.0, 1.0, 1.0, 1.0, 1.0, 1.0, 1.0, 1.0, 1.0, 1.0, 1.0, 1.0, 1.0, 1.0, 1.0, 1.0, 1.0, 1.0, 1.0, 1.0, 1.0, 1.0, 1.0, 1.0, 1.0, 1.0, 1.0, 1.0, 1.0, 1.0, 1.0, 1.0, 1.0, 1.0, 1.0, 1.0, 1.0, 1.0, 1.0, 1.0, 1.0, 1.0, 1.0, 1.0, 1.0, 1.0, 1.0, 1.0, 1.0, 1.0, 1.0, 1.0, 1.0, 1.0, 1.0, 1.0, 1.0, 1.0, 1.0, 1.0, 1.0, 1.0, 1.0, 1.0, 1.0, 1.0, 1.0, 1.0, 1.0, 1.0, 1.0, 1.0, 1.0, 1.0, 1.0, 1.0, 1.0, 1.0, 1.0, 1.0, 1.0, 1.0, 1.0, 1.0, 1.0, 1.0, 1.0, 1.0, 1.0, 1.0, 1.0, 1.0, 1.0, 1.0, 1.0, 1.0, 1.0, 1.0, 1.0, 1.0, 1.0, 1.0, 1.0, 1.0, 1.0, 1.0, 1.0, 1.0, 1.0, 1.0, 1.0, 1.0, 1.0, 1.0, 1.0, 1.0, 1.0, 1.0, 1.0, 1.0, 1.0, 1.0, 1.0, 1.0, 1.0, 1.0, 1.0, 1.0, 1.0, 1.0, 1.0, 1.0, 1.0, 1.0, 1.0, 1.0, 1.0, 1.0, 1.0, 1.0, 1.0, 1.0, 1.0, 1.0, 1.0, 1.0, 1.0, 1.0, 1.0, 1.0, 1.0, 1.0, 1.0, 1.0, 1.0, 1.0, 1.0, 1.0, 1.0, 1.0, 1.0, 1.0, 1.0, 1.0, 1.0, 1.0, 1.0, 1.0, 1.0, 1.0, 1.0, 1.0, 1.0, 1.0, 1.0, 1.0, 1.0, 1.0, 1.0, 1.0, 1.0, 1.0, 1.0, 1.0, 1.0, 1.0, 1.0, 1.0, 1.0, 1.0, 1.0, 1.0, 1.0, 1.0, 1.0, 1.0, 1.0, 1.0, 1.0, 1.0, 1.0, 1.0, 1.0, 1.0, 1.0, 1.0, 1.0, 1.0, 1.0, 1.0, 1.0, 1.0, 1.0, 1.0, 1.0, 1.0, 1.0, 1.0, 1.0, 1.0, 1.0, 1.0, 1.0, 1.0, 1.0, 1.0, 1.0, 1.0, 1.0, 1.0, 1.0, 1.0, 1.0, 1.0, 1.0, 1.0, 1.0, 1.0, 1.0, 1.0, 1.0, 1.0, 1.0, 1.0, 1.0, 1.0, 1.0, 1.0, 1.0, 1.0, 1.0, 1.0, 1.0, 1.0, 1.0, 1.0, 1.0, 1.0, 1.0, 1.0, 1.0, 1.0, 1.0, 1.0, 1.0, 1.0, 1.0, 1.0, 1.0, 1.0, 1.0, 1.0, 1.0, 1.0, 1.0, 1.0, 1.0, 1.0, 1.0, 1.0, 1.0, 1.0, 1.0, 1.0, 1.0, 1.0, 1.0, 1.0, 1.0, 1.0, 1.0, 1.0, 1.0, 1.0, 1.0, 1.0, 1.0, 1.0, 1.0, 1.0, 1.0, 1.0, 1.0, 1.0, 1.0, 1.0, 1.0, 1.0, 1.0, 1.0, 1.0, 1.0, 1.0, 1.0, 1.0, 1.0, 1.0, 1.0, 1.0, 1.0, 1.0, 1.0, 1.0, 1.0, 1.0, 1.0, 1.0, 1.0, 1.0, 1.0, 1.0, 1.0, 1.0, 1.0, 1.0, 1.0, 1.0, 1.0, 1.0, 1.0, 1.0, 1.0, 1.0, 1.0, 1.0, 1.0, 1.0, 1.0, 1.0, 1.0, 1.0, 1.0, 1.0, 1.0, 1.0, 1.0, 1.0, 1.0, 1.0, 1.0, 1.0, 1.0, 1.0, 1.0, 1.0, 1.0, 1.0, 1.0, 1.0, 1.0, 1.0, 1.0, 1.0, 1.0, 1.0, 1.0, 1.0, 1.0, 1.0, 1.0, 1.0, 1.0, 1.0, 1.0, 1.0, 1.0, 1.0, 1.0, 1.0, 1.0, 1.0, 1.0, 1.0, 1.0, 1.0, 1.0, 1.0, 1.0, 1.0, 1.0, 1.0, 1.0, 1.0, 1.0, 1.0, 1.0, 1.0, 1.0, 1.0, 1.0, 1.0, 1.0, 1.0, 1.0, 1.0, 1.0, 1.0, 1.0, 1.0, 1.0, 1.0, 1.0, 1.0, 1.0, 1.0, 1.0, 1.0, 1.0, 1.0, 1.0, 1.0, 1.0, 1.0, 1.0, 1.0, 1.0, 1.0, 1.0, 1.0, 1.0, 1.0, 1.0, 1.0, 1.0, 1.0, 1.0, 1.0, 1.0, 1.0, 1.0, 1.0, 1.0, 1.0, 1.0, 1.0, 1.0, 1.0, 1.0, 1.0, 1.0, 1.0, 1.0, 1.0, 1.0, 1.0, 1.0, 1.0, 1.0, 1.0, 1.0, 1.0, 1.0, 1.0, 1.0, 1.0, 1.0, 1.0, 1.0, 1.0, 1.0, 1.0, 1.0, 1.0, 1.0, 1.0, 1.0, 1.0, 1.0, 1.0, 1.0, 1.0, 1.0, 1.0, 1.0, 1.0, 1.0, 1.0, 1.0, 1.0, 1.0, 1.0, 1.0, 1.0, 1.0, 1.0, 1.0, 1.0, 1.0, 1.0, 1.0, 1.0, 1.0, 1.0, 1.0, 1.0, 1.0, 1.0, 1.0, 1.0, 1.0, 1.0, 1.0, 1.0, 1.0, 1.0, 1.0, 1.0, 1.0, 1.0, 1.0, 1.0, 1.0, 1.0, 1.0, 1.0, 1.0, 1.0, 1.0, 1.0, 1.0, 1.0, 1.0, 1.0, 1.0, 1.0, 1.0, 1.0, 1.0, 1.0, 1.0, 1.0, 1.0, 1.0, 1.0, 1.0, 1.0, 1.0, 1.0, 1.0, 1.0, 1.0, 1.0, 1.0, 1.0, 1.0, 1.0, 1.0, 1.0, 1.0, 1.0, 1.0, 1.0, 1.0, 1.0, 1.0, 1.0, 1.0, 1.0, 1.0, 1.0, 1.0, 1.0, 1.0, 1.0, 1.0, 1.0, 1.0, 1.0, 1.0, 1.0, 1.0, 1.0, 1.0, 1.0, 1.0, 1.0, 1.0, 1.0, 1.0, 1.0, 1.0, 1.0, 1.0, 1.0, 1.0, 1.0, 1.0, 1.0, 1.0, 1.0, 1.0, 1.0, 1.0, 1.0, 1.0, 1.0, 1.0, 1.0, 1.0, 1.0, 1.0, 1.0, 1.0, 1.0, 1.0, 1.0, 1.0, 1.0, 1.0, 1.0, 1.0, 1.0, 1.0, 1.0, 1.0, 1.0, 1.0, 1.0, 1.0, 1.0, 1.0, 1.0, 1.0, 1.0, 1.0, 1.0, 1.0, 1.0, 1.0, 1.0, 1.0, 1.0, 1.0, 1.0, 1.0, 1.0, 1.0, 1.0, 1.0, 1.0, 1.0, 1.0, 1.0, 1.0, 1.0, 1.0, 1.0, 1.0, 1.0, 1.0, 1.0, 1.0, 1.0, 1.0, 1.0, 1.0, 1.0, 1.0, 1.0, 1.0, 1.0, 1.0, 1.0, 1.0, 1.0, 1.0, 1.0, 1.0, 1.0, 1.0, 1.0, 1.0, 1.0, 1.0, 1.0, 1.0, 1.0, 1.0, 1.0, 1.0, 1.0, 1.0, 1.0, 1.0, 1.0, 1.0, 1.0, 1.0, 1.0, 1.0, 1.0, 1.0, 1.0, 1.0, 1.0, 1.0, 1.0, 1.0, 1.0, 1.0, 1.0, 1.0, 1.0, 1.0, 1.0, 1.0, 1.0, 1.0, 1.0, 1.0, 1.0, 1.0, 1.0, 1.0, 1.0, 1.0, 1.0, 1.0, 1.0, 1.0, 1.0, 1.0, 1.0, 1.0, 1.0, 1.0, 1.0, 1.0, 1.0, 1.0, 1.0, 1.0, 1.0, 1.0, 1.0, 1.0, 1.0, 1.0, 1.0, 1.0, 1.0, 1.0, 1.0, 1.0, 1.0, 1.0, 1.0, 1.0, 1.0, 1.0, 1.0, 1.0, 1.0, 1.0, 1.0, 1.0, 1.0, 1.0, 1.0, 1.0, 1.0, 1.0, 1.0, 1.0, 1.0, 1.0, 1.0, 1.0, 1.0, 1.0, 1.0, 1.0, 1.0, 1.0, 1.0, 1.0, 1.0, 1.0, 1.0, 1.0, 1.0, 1.0, 1.0, 1.0, 1.0, 1.0, 1.0, 1.0, 1.0, 1.0, 1.0, 1.0, 1.0, 1.0, 1.0, 1.0, 1.0, 1.0, 1.0, 1.0, 1.0, 1.0, 1.0, 1.0, 1.0, 1.0, 1.0, 1.0, 1.0, 1.0, 1.0, 1.0, 1.0, 1.0, 1.0, 1.0, 1.0, 1.0, 1.0, 1.0, 1.0, 1.0, 1.0, 1.0, 1.0, 1.0, 1.0, 1.0, 1.0, 1.0, 1.0, 1.0, 1.0, 1.0, 1.0, 1.0, 1.0, 1.0, 1.0, 1.0, 1.0, 1.0, 1.0, 1.0, 1.0, 1.0, 1.0, 1.0, 1.0, 1.0, 1.0, 1.0, 1.0, 1.0, 1.0, 1.0, 1.0, 1.0, 1.0, 1.0, 1.0, 1.0, 1.0, 1.0, 1.0, 1.0, 1.0, 1.0, 1.0, 1.0, 1.0, 1.0, 1.0, 1.0, 1.0, 1.0, 1.0, 1.0, 1.0, 1.0, 1.0, 1.0, 1.0, 1.0, 1.0, 1.0, 1.0, 1.0, 1.0, 1.0, 1.0, 1.0, 1.0, 1.0, 1.0, 1.0, 1.0, 1.0, 1.0, 1.0, 1.0, 1.0, 1.0, 1.0, 1.0, 1.0, 1.0, 1.0, 1.0, 1.0, 1.0, 1.0, 1.0, 1.0, 1.0, 1.0, 1.0, 1.0, 1.0, 1.0, 1.0, 1.0, 1.0, 1.0, 1.0, 1.0, 1.0, 1.0, 1.0, 1.0, 1.0, 1.0, 1.0, 1.0, 1.0, 1.0, 1.0, 1.0, 1.0, 1.0, 1.0, 1.0, 1.0, 1.0, 1.0, 1.0, 1.0, 1.0, 1.0, 1.0, 1.0, 1.0, 1.0, 1.0, 1.0, 1.0, 1.0, 1.0, 1.0, 1.0, 1.0, 1.0, 1.0, 1.0, 1.0, 1.0, 1.0, 1.0, 1.0, 1.0, 1.0, 1.0, 1.0, 1.0, 1.0, 1.0, 1.0, 1.0, 1.0, 1.0, 1.0, 1.0, 1.0, 1.0, 1.0, 1.0, 1.0, 1.0, 1.0, 1.0, 1.0, 1.0, 1.0, 1.0, 1.0, 1.0, 1.0, 1.0, 1.0, 1.0, 1.0, 1.0, 1.0, 1.0, 1.0, 1.0, 1.0, 1.0, 1.0, 1.0, 1.0, 1.0, 1.0, 1.0, 1.0, 1.0, 1.0, 1.0, 1.0, 1.0, 1.0, 1.0, 1.0, 1.0, 1.0, 1.0, 1.0, 1.0, 1.0, 1.0, 1.0, 1.0, 1.0, 1.0, 1.0, 1.0, 1.0, 1.0, 1.0, 1.0, 1.0, 1.0, 1.0, 1.0, 1.0, 1.0, 1.0, 1.0, 1.0, 1.0, 1.0, 1.0, 1.0, 1.0, 1.0, 1.0, 1.0, 1.0, 1.0, 1.0, 1.0, 1.0, 1.0, 1.0, 1.0, 1.0, 1.0, 1.0, 1.0, 1.0, 1.0, 1.0, 1.0, 1.0, 1.0, 1.0, 1.0, 1.0, 1.0, 1.0, 1.0, 1.0, 1.0, 1.0, 1.0, 1.0, 1.0, 1.0, 1.0, 1.0, 1.0, 1.0, 1.0, 1.0, 1.0, 1.0, 1.0, 1.0, 1.0, 1.0, 1.0, 1.0, 1.0, 1.0, 1.0, 1.0, 1.0, 1.0, 1.0, 1.0, 1.0, 1.0, 1.0, 1.0, 1.0, 1.0, 1.0, 1.0, 1.0, 1.0, 1.0, 1.0, 1.0, 1.0, 1.0, 1.0, 1.0, 1.0, 1.0, 1.0, 1.0, 1.0, 1.0, 1.0, 1.0, 1.0, 1.0, 1.0, 1.0, 1.0, 1.0, 1.0, 1.0, 1.0, 1.0, 1.0, 1.0, 1.0, 1.0, 1.0, 1.0, 1.0, 1.0, 1.0, 1.0, 1.0, 1.0, 1.0, 1.0, 1.0, 1.0, 1.0, 1.0, 1.0, 1.0, 1.0, 1.0, 1.0, 1.0, 1.0, 1.0, 1.0, 1.0, 1.0, 1.0, 1.0, 1.0, 1.0, 1.0, 1.0, 1.0, 1.0, 1.0, 1.0, 1.0, 1.0, 1.0, 1.0, 1.0, 1.0, 1.0, 1.0, 1.0, 1.0, 1.0, 1.0, 1.0, 1.0, 1.0, 1.0, 1.0, 1.0, 1.0, 1.0, 1.0, 1.0, 1.0, 1.0, 1.0, 1.0, 1.0, 1.0, 1.0, 1.0, 1.0, 1.0, 1.0, 1.0, 1.0, 1.0, 1.0, 1.0, 1.0, 1.0, 1.0, 1.0, 1.0, 1.0, 1.0, 1.0, 1.0, 1.0, 1.0, 1.0, 1.0, 1.0, 1.0, 1.0, 1.0, 1.0, 1.0, 1.0, 1.0, 1.0, 1.0, 1.0, 1.0, 1.0, 1.0, 1.0, 1.0, 1.0, 1.0, 1.0, 1.0, 1.0, 1.0, 1.0, 1.0, 1.0, 1.0, 1.0, 1.0, 1.0, 1.0, 1.0, 1.0, 1.0, 1.0, 1.0, 1.0, 1.0, 1.0, 1.0, 1.0, 1.0, 1.0, 1.0, 1.0, 1.0, 1.0, 1.0, 1.0, 1.0, 1.0, 1.0, 1.0, 1.0, 1.0, 1.0, 1.0, 1.0, 1.0, 1.0, 1.0, 1.0, 1.0, 1.0, 1.0, 1.0, 1.0, 1.0, 1.0, 1.0, 1.0, 1.0, 1.0, 1.0, 1.0, 1.0, 1.0, 1.0, 1.0, 1.0, 1.0, 1.0, 1.0, 1.0, 1.0, 1.0, 1.0, 1.0, 1.0, 1.0, 1.0, 1.0, 1.0, 1.0, 1.0, 1.0, 1.0, 1.0, 1.0, 1.0, 1.0, 1.0, 1.0, 1.0, 1.0, 1.0, 1.0, 1.0, 1.0, 1.0, 1.0, 1.0, 1.0, 1.0, 1.0, 1.0, 1.0, 1.0, 1.0, 1.0, 1.0, 1.0, 1.0, 1.0, 1.0, 1.0, 1.0, 1.0, 1.0, 1.0, 1.0, 1.0, 1.0, 1.0, 1.0, 1.0, 1.0, 1.0, 1.0, 1.0, 1.0, 1.0, 1.0, 1.0, 1.0, 1.0, 1.0, 1.0, 1.0, 1.0, 1.0, 1.0, 1.0, 1.0, 1.0, 1.0, 1.0, 1.0, 1.0, 1.0, 1.0, 1.0, 1.0, 1.0, 1.0, 1.0, 1.0, 1.0, 1.0, 1.0, 1.0, 1.0, 1.0, 1.0, 1.0, 1.0, 1.0, 1.0, 1.0, 1.0, 1.0, 1.0, 1.0, 1.0, 1.0, 1.0, 1.0, 1.0, 1.0, 1.0, 1.0, 1.0, 1.0, 1.0, 1.0, 1.0, 1.0, 1.0, 1.0, 1.0, 1.0, 1.0, 1.0, 1.0, 1.0, 1.0, 1.0, 1.0, 1.0, 1.0, 1.0, 1.0, 1.0, 1.0, 1.0, 1.0, 1.0, 1.0, 1.0, 1.0, 1.0, 1.0, 1.0, 1.0, 1.0, 1.0, 1.0, 1.0, 1.0, 1.0, 1.0, 1.0, 1.0, 1.0, 1.0, 1.0, 1.0, 1.0, 1.0, 1.0, 1.0, 1.0, 1.0, 1.0, 1.0, 1.0, 1.0, 1.0, 1.0, 1.0, 1.0, 1.0, 1.0, 1.0, 1.0, 1.0, 1.0, 1.0, 1.0, 1.0, 1.0, 1.0, 1.0, 1.0, 1.0, 1.0, 1.0, 1.0, 1.0, 1.0, 1.0, 1.0, 1.0, 1.0, 1.0, 1.0, 1.0, 1.0, 1.0, 1.0, 1.0, 1.0, 1.0, 1.0, 1.0, 1.0, 1.0, 1.0, 1.0, 1.0, 1.0, 1.0, 1.0, 1.0, 1.0, 1.0, 1.0, 1.0, 1.0, 1.0, 1.0, 1.0, 1.0, 1.0, 1.0, 1.0, 1.0, 1.0, 1.0, 1.0, 1.0, 1.0, 1.0, 1.0, 1.0, 1.0, 1.0, 1.0, 1.0, 1.0, 1.0, 1.0, 1.0, 1.0, 1.0, 1.0, 1.0, 1.0, 1.0, 1.0, 1.0, 1.0, 1.0, 1.0, 1.0, 1.0, 1.0, 1.0, 1.0, 1.0, 1.0, 1.0, 1.0, 1.0, 1.0, 1.0, 1.0, 1.0, 1.0, 1.0, 1.0, 1.0, 1.0, 1.0, 1.0, 1.0, 1.0, 1.0, 1.0, 1.0, 1.0])
me_meshlegs.materials.append(None)
me_meshlegs.use_remesh_preserve_volume = False
me_meshlegs.use_remesh_preserve_attributes = False
me_meshlegs.use_mirror_vertex_groups = False
me_meshlegs.update()
arm_armature = bpy.data.armatures.new('Armature')  # bones are not reproduced

# ---- objects
ob_armature = bpy.data.objects.new('Armature', arm_armature)
ob_meshcorpse = bpy.data.objects.new('MeshCorpse', me_meshcorpse)
ob_meshlegs = bpy.data.objects.new('MeshLegs', me_meshlegs)

# ---- transforms, parenting, visibility, modifiers, constraints
ob_armature.location = (0.0, 0.0, 0.4)
ob_armature.lock_rotations_4d = False
ob_armature.empty_display_type = 'ARROWS'
ob_armature.color = (0.0, 0.0, 0.0, 1.0)
ob_armature.show_in_front = True
ob_armature.lineart.crease_threshold = 0.0
ob_meshcorpse.parent = ob_armature
ob_meshcorpse.matrix_parent_inverse = Matrix(((1.0, 0.0, 0.0, 0.0), (0.0, 1.0, 0.0, 0.0), (0.0, 0.0, 1.0, -0.4), (0.0, 0.0, 0.0, 1.0)))
ob_meshcorpse.location = (0.07252, 1.49e-08, 0.24)
ob_meshcorpse.rotation_euler = (1.571, 1.367e-16, -1.571)
ob_meshcorpse.lock_rotations_4d = False
ob_meshcorpse.empty_display_type = 'ARROWS'
ob_meshcorpse.color = (0.0, 0.0, 0.0, 1.0)
ob_meshcorpse.lineart.crease_threshold = 0.0
_vg = ob_meshcorpse.vertex_groups.new(name='Leg4.L')
_vg = ob_meshcorpse.vertex_groups.new(name='Leg3.L')
_vg = ob_meshcorpse.vertex_groups.new(name='Leg2.L')
_vg = ob_meshcorpse.vertex_groups.new(name='Leg1.L')
_vg = ob_meshcorpse.vertex_groups.new(name='Leg1.R')
_vg = ob_meshcorpse.vertex_groups.new(name='Leg2.R')
_vg = ob_meshcorpse.vertex_groups.new(name='Leg3.R')
_vg = ob_meshcorpse.vertex_groups.new(name='Leg4.R')
_vg = ob_meshcorpse.vertex_groups.new(name='CorpsBack')
_vg.add([19, 30, 31, 32, 33, 38, 39, 40, 41, 42, 43, 44, 45, 61, 62, 63, 64, 73, 74, 75, 76, 77, 78, 79, 80, 81, 82, 83, 84, 85, 86, 87, 88, 89, 90, 91, 92, 97, 98, 99, 100, 111, 112, 113, 114, 119, 120, 121, 122, 123, 124, 125, 126, 127, 128, 129, 130], 1.0, 'REPLACE')
_vg = ob_meshcorpse.vertex_groups.new(name='CorpseFront')
_vg.add([4, 5, 6, 7, 12, 13, 16, 22, 23, 24, 25, 26, 27, 28, 29, 34, 35, 36, 37, 48, 51, 52, 53, 54, 55, 56, 57, 58, 59, 60, 65, 66, 67, 68, 69, 70, 71, 72, 93, 94, 95, 96, 104, 106, 107, 108, 109, 110, 115, 116, 117, 118], 1.0, 'REPLACE')
_vg = ob_meshcorpse.vertex_groups.new(name='JawDown')
_vg.add([18, 20, 21, 46, 47, 49, 50, 101, 102, 103, 105], 1.0, 'REPLACE')
_vg = ob_meshcorpse.vertex_groups.new(name='JawUp')
_vg.add([0, 1, 2, 3, 4, 7, 8, 9, 10, 11, 14, 15, 17], 1.0, 'REPLACE')
_m = ob_meshcorpse.modifiers.new('Armature', 'ARMATURE')
_m.object = ob_armature
_m.use_bone_envelopes = True
ob_meshlegs.parent = ob_armature
ob_meshlegs.matrix_parent_inverse = Matrix(((1.0, 0.0, 0.0, 0.0), (0.0, 1.0, 0.0, 0.0), (0.0, 0.0, 1.0, -0.4), (0.0, 0.0, 0.0, 1.0)))
ob_meshlegs.location = (-0.1275, 1.776e-15, 0.34)
ob_meshlegs.rotation_euler = (1.571, 1.367e-16, -1.571)
ob_meshlegs.lock_rotations_4d = False
ob_meshlegs.empty_display_type = 'ARROWS'
ob_meshlegs.color = (0.0, 0.0, 0.0, 1.0)
ob_meshlegs.lineart.crease_threshold = 0.0
_vg = ob_meshlegs.vertex_groups.new(name='Leg4.L')
_vg.add([54, 55, 56, 57, 58, 59, 60, 61, 62, 63, 64, 65, 66, 67, 68, 69, 70, 71], 1.0, 'REPLACE')
_vg = ob_meshlegs.vertex_groups.new(name='Leg3.L')
_vg.add([36, 37, 38, 39, 40, 41, 42, 43, 44, 45, 46, 47, 48, 49, 50, 51, 52, 53], 1.0, 'REPLACE')
_vg = ob_meshlegs.vertex_groups.new(name='Leg2.L')
_vg.add([18, 19, 20, 21, 22, 23, 24, 25, 26, 27, 28, 29, 30, 31, 32, 33, 34, 35], 1.0, 'REPLACE')
_vg = ob_meshlegs.vertex_groups.new(name='Leg1.L')
_vg.add([0, 1, 2, 3, 4, 5, 6, 7, 8, 9, 10, 11, 12, 13, 14, 15, 16, 17], 1.0, 'REPLACE')
_vg = ob_meshlegs.vertex_groups.new(name='Leg1.R')
_vg.add([72, 73, 74, 75, 76, 77, 78, 79, 80, 81, 82, 83, 84, 85, 86, 87, 88, 89], 1.0, 'REPLACE')
_vg = ob_meshlegs.vertex_groups.new(name='Leg2.R')
_vg.add([90, 91, 92, 93, 94, 95, 96, 97, 98, 99, 100, 101, 102, 103, 104, 105, 106, 107], 1.0, 'REPLACE')
_vg = ob_meshlegs.vertex_groups.new(name='Leg3.R')
_vg.add([108, 109, 110, 111, 112, 113, 114, 115, 116, 117, 118, 119, 120, 121, 122, 123, 124, 125], 1.0, 'REPLACE')
_vg = ob_meshlegs.vertex_groups.new(name='Leg4.R')
_vg.add([126, 127, 128, 129, 130, 131, 132, 133, 134, 135, 136, 137, 138, 139, 140, 141, 142, 143], 1.0, 'REPLACE')
_vg = ob_meshlegs.vertex_groups.new(name='CorpsBack')
_vg = ob_meshlegs.vertex_groups.new(name='CorpseFront')
_vg = ob_meshlegs.vertex_groups.new(name='JawDown')
_vg = ob_meshlegs.vertex_groups.new(name='JawUp')
_m = ob_meshlegs.modifiers.new('Armature', 'ARMATURE')
_m.object = ob_armature
_m.use_bone_envelopes = True

# ---- collection membership
col_collection_1.objects.link(ob_armature)
col_collection_2.objects.link(ob_meshcorpse)
col_collection_3.objects.link(ob_meshlegs)

# ---- scene / render settings (as saved in the file)
scene.frame_start = 1; scene.frame_end = 250; scene.frame_set(1)
scene.render.engine = 'BLENDER_EEVEE_NEXT'
scene.render.image_settings.file_format = 'JPEG'
scene.render.image_settings.color_mode = 'RGB'
scene.render.image_settings.compression = 90
scene.render.resolution_x = 800
scene.render.resolution_y = 600
scene.render.resolution_percentage = 25
scene.render.pixel_aspect_x = 100.0
scene.render.pixel_aspect_y = 100.0
scene.render.fps = 25
scene.render.dither_intensity = 0.0
scene.render.use_compositing = False
scene.render.use_sequencer = False
scene.render.bake_bias = 0.0
scene.render.use_stamp_time = False
scene.render.use_stamp_date = False
scene.render.use_stamp_frame = False
scene.render.use_stamp_camera = False
scene.render.use_stamp_scene = False
scene.render.use_stamp_filename = False
scene.render.use_stamp_render_time = False
scene.render.stamp_font_size = 0
scene.cycles.use_denoising = False
scene.cycles.samples = 10
scene.cycles.sampling_pattern = 'TABULATED_SOBOL'
scene.cycles.light_sampling_threshold = 0.0
scene.cycles.use_adaptive_sampling = False
scene.cycles.use_light_tree = False
scene.cycles.blur_glossy = 0.0
scene.cycles.volume_bounces = 1
scene.cycles.pixel_filter_type = 'GAUSSIAN'
scene.cycles.sample_clamp_indirect = 0.0
scene.view_settings.view_transform = 'Raw'
bpy.context.view_layer.update()

# ---- added for rendering (the .blend has no active camera): camera
cam_auto = bpy.data.cameras.new('AutoCamera')
cam_auto.lens = 50.0
cam_auto.sensor_width = 36.0
cam_auto.clip_end = 1000.0
ob_auto_camera = bpy.data.objects.new('AutoCamera', cam_auto)
scene.collection.objects.link(ob_auto_camera)
ob_auto_camera.location = (2.026, -2.42999, 1.94668)
ob_auto_camera.rotation_euler = (1.09748, -7.21219e-08, 0.694738)
scene.camera = ob_auto_camera
bpy.context.view_layer.update()
